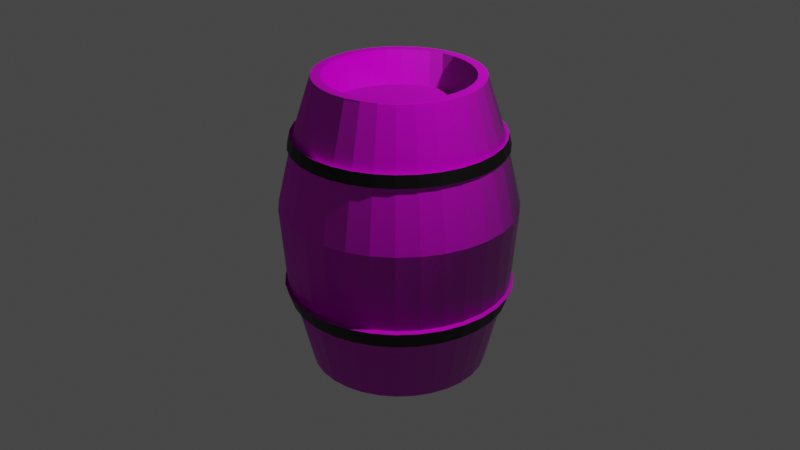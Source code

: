 # Source: Barrel.blend  (saved by Blender 3.0.42; exported with 4.5.12 LTS)
import bpy
from mathutils import Matrix  # noqa: F401  (used for matrix-valued properties, if any)

bpy.ops.wm.read_factory_settings(use_empty=True)
scene = bpy.context.scene
scene.name = 'Scene'

# ---- collections
col_collection = bpy.data.collections.new('Collection'); scene.collection.children.link(col_collection)

# ---- images (referenced by path relative to the original .blend; pixels are not part of the script)
import os
ASSET_DIR = os.environ.get("B2B_ASSET_DIR", "")  # directory of the original .blend (textures are referenced by path, not embedded)
HERE = os.path.dirname(os.path.abspath(__file__))  # packed textures are extracted next to this script under _unpacked/

def load_image(name, relpath, width, height, colorspace="sRGB"):
    """Load a texture the original file referenced (path relative to the .blend, or extracted next to this script)."""
    p = next((c for c in (os.path.join(HERE, relpath), os.path.join(ASSET_DIR, relpath)) if relpath and os.path.exists(c)), "")
    if p:
        img = bpy.data.images.load(p, check_existing=True)
        img.name = name
    else:  # same state as the original file: an image datablock whose file is absent (Cycles renders it pink)
        img = bpy.data.images.new(name, width, height)
        img.source = "FILE"
        img.filepath = "//" + (relpath or name)
    img.colorspace_settings.name = colorspace
    return img
img_weathered_planks_disp_1k_png = load_image('weathered_planks_disp_1k.png', 'weathered_planks_disp_1k.png', 1024, 1024, 'Non-Color')
img_weathered_planks_diff_1k_jpg = load_image('weathered_planks_diff_1k.jpg', 'weathered_planks_diff_1k.jpg', 1024, 1024, 'sRGB')
img_weathered_planks_rough_1k_exr = load_image('weathered_planks_rough_1k.exr', 'weathered_planks_rough_1k.exr', 1024, 1024, 'Non-Color')
img_weathered_planks_nor_gl_1k_exr = load_image('weathered_planks_nor_gl_1k.exr', 'weathered_planks_nor_gl_1k.exr', 1024, 1024, 'Non-Color')

# ---- materials (node trees are filled in below, after node groups)
mat_material_001 = bpy.data.materials.new('Material.001')
mat_material_001.use_transparent_shadow = False
mat_material_003 = bpy.data.materials.new('Material.003')
mat_material_003.use_transparent_shadow = False

# ---- material node trees
mat_material_001.use_nodes = True; mat_material_001.node_tree.nodes.clear()
_N = mat_material_001.node_tree.nodes; _L = mat_material_001.node_tree.links
n0 = _N.new('NodeFrame'); n0.name = 'Frame'; n0.location = (-1270, 330)
n0.label = 'Mapping'
n0.width = 400
n1 = _N.new('NodeFrame'); n1.name = 'Frame.001'; n1.location = (-626, 530)
n1.label = 'Textures'
n1.width = 356
n2 = _N.new('ShaderNodeOutputMaterial'); n2.name = 'Material Output'; n2.location = (300, 300)
n3 = _N.new('ShaderNodeTexImage'); n3.name = 'Image Texture'; n3.location = (86, -870)
n3.label = 'Displacement'
n3.image = img_weathered_planks_disp_1k_png
n4 = _N.new('ShaderNodeDisplacement'); n4.name = 'Displacement'; n4.location = (10, -260)
n4.inputs[2].default_value = 1.0
n5 = _N.new('ShaderNodeTexImage'); n5.name = 'Image Texture.001'; n5.location = (86, -30)
n5.label = 'Base Color'
n5.image = img_weathered_planks_diff_1k_jpg
n6 = _N.new('ShaderNodeTexImage'); n6.name = 'Image Texture.002'; n6.location = (86, -310)
n6.label = 'Roughness'
n6.image = img_weathered_planks_rough_1k_exr
n7 = _N.new('ShaderNodeTexImage'); n7.name = 'Image Texture.003'; n7.location = (86, -590)
n7.label = 'Normal'
n7.image = img_weathered_planks_nor_gl_1k_exr
n8 = _N.new('ShaderNodeNormalMap'); n8.name = 'Normal Map'; n8.location = (-240, -60)
n9 = _N.new('ShaderNodeMapping'); n9.name = 'Mapping'; n9.location = (230, -30)
n10 = _N.new('NodeReroute'); n10.name = 'Reroute'; n10.location = (36, -586)
n10.width = 16
n10.socket_idname = 'NodeSocketVector'
n11 = _N.new('ShaderNodeTexCoord'); n11.name = 'Texture Coordinate'; n11.location = (30, -30)
n12 = _N.new('ShaderNodeBsdfPrincipled'); n12.name = 'Principled BSDF'; n12.location = (10, 300)
n12.distribution = 'GGX'
n12.subsurface_method = 'RANDOM_WALK_SKIN'
n12.inputs[3].default_value = 1.45
n12.inputs[27].default_value = (0.0, 0.0, 0.0, 1.0)
n12.inputs[28].default_value = 1.0
n3.parent = n1
n5.parent = n1
n6.parent = n1
n7.parent = n1
n9.parent = n0
n10.parent = n1
n11.parent = n0
_L.new(n12.outputs[0], n2.inputs[0])
_L.new(n3.outputs[0], n4.inputs[0])
_L.new(n4.outputs[0], n2.inputs[2])
_L.new(n5.outputs[0], n12.inputs[0])
_L.new(n6.outputs[0], n12.inputs[2])
_L.new(n7.outputs[0], n8.inputs[1])
_L.new(n8.outputs[0], n12.inputs[5])
_L.new(n10.outputs[0], n5.inputs[0])
_L.new(n10.outputs[0], n6.inputs[0])
_L.new(n10.outputs[0], n7.inputs[0])
_L.new(n10.outputs[0], n3.inputs[0])
_L.new(n9.outputs[0], n10.inputs[0])
_L.new(n11.outputs[2], n9.inputs[0])
n2.is_active_output = True
mat_material_003.use_nodes = True; mat_material_003.node_tree.nodes.clear()
_N = mat_material_003.node_tree.nodes; _L = mat_material_003.node_tree.links
n0 = _N.new('ShaderNodeBsdfPrincipled'); n0.name = 'Principled BSDF'; n0.location = (10, 300)
n0.distribution = 'GGX'
n0.subsurface_method = 'RANDOM_WALK_SKIN'
n0.inputs[0].default_value = (0.0004131, 0.0001616, 0.0003233, 1.0)
n0.inputs[3].default_value = 1.45
n0.inputs[27].default_value = (0.0, 0.0, 0.0, 1.0)
n0.inputs[28].default_value = 1.0
n1 = _N.new('ShaderNodeOutputMaterial'); n1.name = 'Material Output'; n1.location = (300, 300)
_L.new(n0.outputs[0], n1.inputs[0])
n1.is_active_output = True

# ---- world
world_world = bpy.data.worlds.new('World'); scene.world = world_world
world_world.use_nodes = True; world_world.node_tree.nodes.clear()
_N = world_world.node_tree.nodes; _L = world_world.node_tree.links
n0 = _N.new('ShaderNodeOutputWorld'); n0.name = 'World Output'; n0.location = (300, 300)
n1 = _N.new('ShaderNodeBackground'); n1.name = 'Background'; n1.location = (10, 300)
n1.inputs[0].default_value = (0.05088, 0.05088, 0.05088, 1.0)
_L.new(n1.outputs[0], n0.inputs[0])
n0.is_active_output = True
world_world.color = (0.05087, 0.03169, 0.01936)
world_world.use_sun_shadow = False
world_world.sun_shadow_jitter_overblur = 0.0

# ---- cameras
cam_camera = bpy.data.cameras.new('Camera')
cam_camera.clip_end = 100.0
cam_camera.ortho_scale = 7.314

# ---- lights
light_light = bpy.data.lights.new('Light', 'POINT')
light_light.transmission_factor = 0.0
light_light.energy = 1000.0
light_light.shadow_soft_size = 0.1
light_light.shadow_maximum_resolution = 0.006
light_light.use_absolute_resolution = True

# ---- meshes
me_cylinder = bpy.data.meshes.new('Cylinder')
me_cylinder.from_pydata([(2.921e-09, 0.9157, -1.0), (2.794e-09, 0.8507, 1.0), (0.1786, 0.8981, -1.0), (0.166, 0.8344, 1.0), (0.3504, 0.846, -1.0), (0.3256, 0.786, 1.0), (0.5087, 0.7614, -1.0), (0.4726, 0.7074, 1.0), (0.6475, 0.6475, -1.0), (0.6016, 0.6016, 1.0), (0.7614, 0.5087, -1.0), (0.7074, 0.4726, 1.0), (0.846, 0.3504, -1.0), (0.786, 0.3256, 1.0), (0.8981, 0.1786, -1.0), (0.8344, 0.166, 1.0), (0.9157, -4.245e-08, -1.0), (0.8507, -3.993e-08, 1.0), (0.8981, -0.1786, -1.0), (0.8344, -0.166, 1.0), (0.846, -0.3504, -1.0), (0.786, -0.3256, 1.0), (0.7614, -0.5087, -1.0), (0.7074, -0.4726, 1.0), (0.6475, -0.6475, -1.0), (0.6016, -0.6016, 1.0), (0.5087, -0.7614, -1.0), (0.4726, -0.7074, 1.0), (0.3504, -0.846, -1.0), (0.3256, -0.786, 1.0), (0.1786, -0.8981, -1.0), (0.166, -0.8344, 1.0), (-7.713e-08, -0.9157, -1.0), (-7.158e-08, -0.8507, 1.0), (-0.1786, -0.8981, -1.0), (-0.166, -0.8344, 1.0), (-0.3504, -0.846, -1.0), (-0.3256, -0.786, 1.0), (-0.5087, -0.7614, -1.0), (-0.4726, -0.7074, 1.0), (-0.6475, -0.6475, -1.0), (-0.6016, -0.6016, 1.0), (-0.7614, -0.5087, -1.0), (-0.7074, -0.4726, 1.0), (-0.846, -0.3504, -1.0), (-0.786, -0.3256, 1.0), (-0.8981, -0.1786, -1.0), (-0.8344, -0.166, 1.0), (-0.9157, 8.499e-09, -1.0), (-0.8507, 7.405e-09, 1.0), (-0.8981, 0.1786, -1.0), (-0.8344, 0.166, 1.0), (-0.846, 0.3504, -1.0), (-0.786, 0.3256, 1.0), (-0.7614, 0.5087, -1.0), (-0.7074, 0.4726, 1.0), (-0.6475, 0.6475, -1.0), (-0.6016, 0.6016, 1.0), (-0.5087, 0.7614, -1.0), (-0.4726, 0.7074, 1.0), (-0.3504, 0.846, -1.0), (-0.3256, 0.786, 1.0), (-0.1786, 0.8981, -1.0), (-0.166, 0.8344, 1.0), (-2.979e-09, 1.213, 0.1295), (0.2367, 1.19, 0.1295), (0.4643, 1.121, 0.1295), (0.674, 1.009, 0.1295), (0.8579, 0.8579, 0.1295), (1.009, 0.674, 0.1295), (1.121, 0.4643, 0.1295), (1.19, 0.2367, 0.1295), (1.213, -4.906e-08, 0.1295), (1.19, -0.2367, 0.1295), (1.121, -0.4643, 0.1295), (1.009, -0.674, 0.1295), (0.8579, -0.8579, 0.1295), (0.674, -1.009, 0.1295), (0.4643, -1.121, 0.1295), (0.2367, -1.19, 0.1295), (-1.09e-07, -1.213, 0.1295), (-0.2367, -1.19, 0.1295), (-0.4643, -1.121, 0.1295), (-0.674, -1.009, 0.1295), (-0.8579, -0.8579, 0.1295), (-1.009, -0.674, 0.1295), (-1.121, -0.4643, 0.1295), (-1.19, -0.2367, 0.1295), (-1.213, 1.844e-08, 0.1295), (-1.19, 0.2367, 0.1295), (-1.121, 0.4643, 0.1295), (-1.009, 0.674, 0.1295), (-0.8579, 0.8579, 0.1295), (-0.674, 1.009, 0.1295), (-0.4643, 1.121, 0.1295), (-0.2367, 1.19, 0.1295), (-1.734e-09, 1.042, 0.6122), (0.2034, 1.022, 0.6122), (0.3989, 0.9631, 0.6122), (0.5791, 0.8668, 0.6122), (0.7371, 0.7371, 0.6122), (0.8668, 0.5791, 0.6122), (0.9631, 0.3989, 0.6122), (1.022, 0.2034, 0.6122), (1.042, -4.478e-08, 0.6122), (1.022, -0.2034, 0.6122), (0.9631, -0.3989, 0.6122), (0.8668, -0.5791, 0.6122), (0.7371, -0.7371, 0.6122), (0.5791, -0.8668, 0.6122), (0.3989, -0.9631, 0.6122), (0.2034, -1.022, 0.6122), (-9.287e-08, -1.042, 0.6122), (-0.2034, -1.022, 0.6122), (-0.3989, -0.9631, 0.6122), (-0.5791, -0.8668, 0.6122), (-0.7371, -0.7371, 0.6122), (-0.8668, -0.5792, 0.6122), (-0.9631, -0.3989, 0.6122), (-1.022, -0.2034, 0.6122), (-1.042, 1.322e-08, 0.6122), (-1.022, 0.2034, 0.6122), (-0.9631, 0.3989, 0.6122), (-0.8668, 0.5791, 0.6122), (-0.7371, 0.7371, 0.6122), (-0.5791, 0.8668, 0.6122), (-0.3989, 0.9631, 0.6122), (-0.2034, 1.022, 0.6122), (0.2248, 1.13, -0.404), (0.441, 1.065, -0.404), (0.6402, 0.9582, -0.404), (0.8149, 0.8149, -0.404), (0.9582, 0.6402, -0.404), (1.065, 0.441, -0.404), (1.13, 0.2248, -0.404), (1.152, -5.003e-08, -0.404), (1.13, -0.2248, -0.404), (1.065, -0.441, -0.404), (0.9582, -0.6402, -0.404), (0.8149, -0.8149, -0.404), (0.6402, -0.9582, -0.404), (0.441, -1.065, -0.404), (0.2248, -1.13, -0.404), (-9.699e-08, -1.152, -0.404), (-0.2248, -1.13, -0.404), (-0.441, -1.065, -0.404), (-0.6402, -0.9582, -0.404), (-0.8149, -0.8149, -0.404), (-0.9582, -0.6402, -0.404), (-1.065, -0.441, -0.404), (-1.13, -0.2248, -0.404), (-1.152, 1.408e-08, -0.404), (-1.13, 0.2248, -0.404), (-1.065, 0.441, -0.404), (-0.9582, 0.6402, -0.404), (-0.8149, 0.8149, -0.404), (-0.6402, 0.9582, -0.404), (-0.441, 1.065, -0.404), (-0.2248, 1.13, -0.404), (3.756e-09, 1.152, -0.404), (0.209, 1.051, 0.5308), (0.4099, 0.9897, 0.5308), (0.5951, 0.8907, 0.5308), (0.7575, 0.7575, 0.5308), (0.8907, 0.5951, 0.5308), (0.9897, 0.4099, 0.5308), (1.051, 0.209, 0.5308), (1.071, -4.55e-08, 0.5308), (1.051, -0.209, 0.5308), (0.9897, -0.4099, 0.5308), (0.8907, -0.5951, 0.5308), (0.7575, -0.7575, 0.5308), (0.5951, -0.8907, 0.5308), (0.4099, -0.9897, 0.5308), (0.209, -1.051, 0.5308), (-9.559e-08, -1.071, 0.5308), (-0.209, -1.051, 0.5308), (-0.4099, -0.9897, 0.5308), (-0.5951, -0.8907, 0.5308), (-0.7575, -0.7575, 0.5308), (-0.8907, -0.5951, 0.5308), (-0.9897, -0.4099, 0.5308), (-1.051, -0.209, 0.5308), (-1.071, 1.41e-08, 0.5308), (-1.051, 0.209, 0.5308), (-0.9897, 0.4099, 0.5308), (-0.8907, 0.5951, 0.5308), (-0.7575, 0.7575, 0.5308), (-0.5951, 0.8907, 0.5308), (-0.4099, 0.9897, 0.5308), (-0.209, 1.051, 0.5308), (-1.944e-09, 1.071, 0.5308), (-2.567e-09, 1.101, 0.5415), (-2.332e-09, 1.073, 0.6229), (-0.2093, 1.052, 0.6229), (-0.4105, 0.991, 0.6229), (-0.5959, 0.8919, 0.6229), (-0.7585, 0.7585, 0.6229), (-0.8919, 0.5959, 0.6229), (-0.991, 0.4105, 0.6229), (-1.052, 0.2093, 0.6229), (-1.073, 1.322e-08, 0.6229), (-1.052, -0.2093, 0.6229), (-0.991, -0.4105, 0.6229), (-0.8919, -0.5959, 0.6229), (-0.7585, -0.7585, 0.6229), (-0.5959, -0.8919, 0.6229), (-0.4105, -0.991, 0.6229), (-0.2093, -1.052, 0.6229), (-9.466e-08, -1.073, 0.6229), (0.2093, -1.052, 0.6229), (0.4105, -0.991, 0.6229), (0.5959, -0.8919, 0.6229), (0.7585, -0.7585, 0.6229), (0.8919, -0.5959, 0.6229), (0.991, -0.4105, 0.6229), (1.052, -0.2093, 0.6229), (1.073, -4.567e-08, 0.6229), (1.052, 0.2093, 0.6229), (0.991, 0.4105, 0.6229), (0.8919, 0.5959, 0.6229), (0.7585, 0.7585, 0.6229), (0.5959, 0.8919, 0.6229), (0.4105, 0.991, 0.6229), (0.2093, 1.052, 0.6229), (0.2149, 1.08, 0.5415), (0.4215, 1.018, 0.5415), (0.6119, 0.9158, 0.5415), (0.7788, 0.7788, 0.5415), (0.9158, 0.6119, 0.5415), (1.018, 0.4215, 0.5415), (1.08, 0.2149, 0.5415), (1.101, -4.643e-08, 0.5415), (1.08, -0.2149, 0.5415), (1.018, -0.4215, 0.5415), (0.9158, -0.6119, 0.5415), (0.7788, -0.7788, 0.5415), (0.6119, -0.9158, 0.5415), (0.4215, -1.018, 0.5415), (0.2149, -1.08, 0.5415), (-9.762e-08, -1.101, 0.5415), (-0.2149, -1.08, 0.5415), (-0.4215, -1.018, 0.5415), (-0.6119, -0.9158, 0.5415), (-0.7788, -0.7788, 0.5415), (-0.9158, -0.6119, 0.5415), (-1.018, -0.4215, 0.5415), (-1.08, -0.2149, 0.5415), (-1.101, 1.426e-08, 0.5415), (-1.08, 0.2149, 0.5415), (-1.018, 0.4215, 0.5415), (-0.9158, 0.6119, 0.5415), (-0.7788, 0.7788, 0.5415), (-0.6119, 0.9158, 0.5415), (-0.4215, 1.018, 0.5415), (-0.2149, 1.08, 0.5415), (0.2129, 1.071, -0.5198), (0.4177, 1.008, -0.5198), (0.6064, 0.9076, -0.5198), (0.7718, 0.7718, -0.5198), (0.9076, 0.6064, -0.5198), (1.008, 0.4177, -0.5198), (1.071, 0.2129, -0.5198), (1.092, -4.802e-08, -0.5198), (1.071, -0.2129, -0.5198), (1.008, -0.4177, -0.5198), (0.9076, -0.6064, -0.5198), (0.7718, -0.7718, -0.5198), (0.6064, -0.9076, -0.5198), (0.4177, -1.008, -0.5198), (0.2129, -1.071, -0.5198), (-9.196e-08, -1.092, -0.5198), (-0.2129, -1.071, -0.5198), (-0.4177, -1.008, -0.5198), (-0.6064, -0.9076, -0.5198), (-0.7718, -0.7718, -0.5198), (-0.9076, -0.6064, -0.5198), (-1.008, -0.4177, -0.5198), (-1.071, -0.2129, -0.5198), (-1.092, 1.271e-08, -0.5198), (-1.071, 0.2129, -0.5198), (-1.008, 0.4177, -0.5198), (-0.9076, 0.6064, -0.5198), (-0.7718, 0.7718, -0.5198), (-0.6064, 0.9076, -0.5198), (-0.4177, 1.008, -0.5198), (-0.2129, 1.071, -0.5198), (3.463e-09, 1.092, -0.5198), (1.059e-08, 1.121, -0.5354), (1.049e-08, 1.182, -0.4196), (0.2306, 1.159, -0.4196), (0.4524, 1.092, -0.4196), (0.6567, 0.9828, -0.4196), (0.8358, 0.8358, -0.4196), (0.9828, 0.6567, -0.4196), (1.092, 0.4524, -0.4196), (1.159, 0.2306, -0.4196), (1.182, -5.086e-08, -0.4196), (1.159, -0.2306, -0.4196), (1.092, -0.4524, -0.4196), (0.9828, -0.6567, -0.4196), (0.8358, -0.8358, -0.4196), (0.6567, -0.9828, -0.4196), (0.4524, -1.092, -0.4196), (0.2306, -1.159, -0.4196), (-9.88e-08, -1.182, -0.4196), (-0.2306, -1.159, -0.4196), (-0.4524, -1.092, -0.4196), (-0.6567, -0.9828, -0.4196), (-0.8358, -0.8358, -0.4196), (-0.9828, -0.6567, -0.4196), (-1.092, -0.4524, -0.4196), (-1.159, -0.2306, -0.4196), (-1.182, 1.408e-08, -0.4196), (-1.159, 0.2306, -0.4196), (-1.092, 0.4524, -0.4196), (-0.9828, 0.6567, -0.4196), (-0.8358, 0.8358, -0.4196), (-0.6567, 0.9828, -0.4196), (-0.4524, 1.092, -0.4196), (-0.2306, 1.159, -0.4196), (0.2187, 1.1, -0.5354), (0.4291, 1.036, -0.5354), (0.6229, 0.9322, -0.5354), (0.7928, 0.7928, -0.5354), (0.9322, 0.6229, -0.5354), (1.036, 0.4291, -0.5354), (1.1, 0.2187, -0.5354), (1.121, -4.864e-08, -0.5354), (1.1, -0.2187, -0.5354), (1.036, -0.4291, -0.5354), (0.9322, -0.6229, -0.5354), (0.7928, -0.7928, -0.5354), (0.6229, -0.9322, -0.5354), (0.4291, -1.036, -0.5354), (0.2187, -1.1, -0.5354), (-9.382e-08, -1.121, -0.5354), (-0.2187, -1.1, -0.5354), (-0.4291, -1.036, -0.5354), (-0.6229, -0.9322, -0.5354), (-0.7928, -0.7928, -0.5354), (-0.9322, -0.6229, -0.5354), (-1.036, -0.4291, -0.5354), (-1.1, -0.2187, -0.5354), (-1.121, 1.271e-08, -0.5354), (-1.1, 0.2187, -0.5354), (-1.036, 0.4291, -0.5354), (-0.9322, 0.6229, -0.5354), (-0.7928, 0.7928, -0.5354), (-0.6229, 0.9322, -0.5354), (-0.4291, 1.036, -0.5354), (-0.2187, 1.1, -0.5354), (0.147, 0.7388, 1.005), (8.019e-09, 0.7533, 1.005), (0.2883, 0.696, 1.005), (0.4185, 0.6264, 1.005), (0.5327, 0.5327, 1.005), (0.6264, 0.4185, 1.005), (0.696, 0.2883, 1.005), (0.7388, 0.147, 1.005), (0.7533, -3.664e-08, 1.005), (0.7388, -0.147, 1.005), (0.696, -0.2883, 1.005), (0.6264, -0.4185, 1.005), (0.5327, -0.5327, 1.005), (0.4185, -0.6264, 1.005), (0.2883, -0.696, 1.005), (0.147, -0.7388, 1.005), (-4.447e-08, -0.7533, 1.005), (-0.147, -0.7388, 1.005), (-0.2883, -0.696, 1.005), (-0.4185, -0.6264, 1.005), (-0.5327, -0.5327, 1.005), (-0.6264, -0.4185, 1.005), (-0.696, -0.2883, 1.005), (-0.7388, -0.147, 1.005), (-0.7533, 7.77e-09, 1.005), (-0.7388, 0.147, 1.005), (-0.696, 0.2883, 1.005), (-0.6264, 0.4185, 1.005), (-0.5327, 0.5327, 1.005), (-0.4185, 0.6264, 1.005), (-0.2883, 0.696, 1.005), (-0.147, 0.7388, 1.005), (1.081e-08, 0.9157, -0.9265), (0.1786, 0.8981, -0.9265), (0.3504, 0.846, -0.9265), (0.5087, 0.7614, -0.9265), (0.6475, 0.6475, -0.9265), (0.7614, 0.5087, -0.9265), (0.846, 0.3504, -0.9265), (0.8981, 0.1786, -0.9265), (0.9157, -4.245e-08, -0.9265), (0.8981, -0.1786, -0.9265), (0.846, -0.3504, -0.9265), (0.7614, -0.5087, -0.9265), (0.6475, -0.6475, -0.9265), (0.5087, -0.7614, -0.9265), (0.3504, -0.846, -0.9265), (0.1786, -0.8981, -0.9265), (-6.925e-08, -0.9157, -0.9265), (-0.1786, -0.8981, -0.9265), (-0.3504, -0.846, -0.9265), (-0.5087, -0.7614, -0.9265), (-0.6475, -0.6475, -0.9265), (-0.7614, -0.5087, -0.9265), (-0.846, -0.3504, -0.9265), (-0.8981, -0.1786, -0.9265), (-0.9157, 8.499e-09, -0.9265), (-0.8981, 0.1786, -0.9265), (-0.846, 0.3504, -0.9265), (-0.7614, 0.5087, -0.9265), (-0.6475, 0.6475, -0.9265), (-0.5087, 0.7614, -0.9265), (-0.3504, 0.846, -0.9265), (-0.1786, 0.8981, -0.9265), (0.3256, 0.786, 0.913), (0.4726, 0.7074, 0.913), (0.7074, -0.4726, 0.913), (0.6016, -0.6016, 0.913), (-0.6016, -0.6016, 0.913), (-0.7074, -0.4726, 0.913), (-0.4726, 0.7074, 0.913), (-0.3256, 0.786, 0.913), (0.8344, 0.166, 0.913), (0.8507, -3.993e-08, 0.913), (-6.076e-08, -0.8507, 0.913), (-0.166, -0.8344, 0.913), (-0.8344, 0.166, 0.913), (-0.786, 0.3256, 0.913), (0.6016, 0.6016, 0.913), (0.4726, -0.7074, 0.913), (-0.786, -0.3256, 0.913), (-0.166, 0.8344, 0.913), (0.8344, -0.166, 0.913), (-0.3256, -0.786, 0.913), (-0.7074, 0.4726, 0.913), (0.7074, 0.4726, 0.913), (0.3256, -0.786, 0.913), (-0.8344, -0.166, 0.913), (1.361e-08, 0.8507, 0.913), (0.166, 0.8344, 0.913), (0.786, -0.3256, 0.913), (-0.4726, -0.7074, 0.913), (-0.6016, 0.6016, 0.913), (0.786, 0.3256, 0.913), (0.166, -0.8344, 0.913), (-0.8507, 7.405e-09, 0.913), (0.166, 0.8344, 1.005), (2.443e-08, 0.8507, 1.005), (0.3256, 0.786, 1.005), (0.4726, 0.7074, 1.005), (0.6016, 0.6016, 1.005), (0.7074, 0.4726, 1.005), (0.786, 0.3256, 1.005), (0.8344, 0.166, 1.005), (0.8507, -3.993e-08, 1.005), (0.8344, -0.166, 1.005), (0.786, -0.3256, 1.005), (0.7074, -0.4726, 1.005), (0.6016, -0.6016, 1.005), (0.4726, -0.7074, 1.005), (0.3256, -0.786, 1.005), (0.166, -0.8344, 1.005), (-4.994e-08, -0.8507, 1.005), (-0.166, -0.8344, 1.005), (-0.3256, -0.786, 1.005), (-0.4726, -0.7074, 1.005), (-0.6016, -0.6016, 1.005), (-0.7074, -0.4726, 1.005), (-0.786, -0.3256, 1.005), (-0.8344, -0.166, 1.005), (-0.8507, 7.405e-09, 1.005), (-0.8344, 0.166, 1.005), (-0.786, 0.3256, 1.005), (-0.7074, 0.4726, 1.005), (-0.6016, 0.6016, 1.005), (-0.4726, 0.7074, 1.005), (-0.3256, 0.786, 1.005), (-0.166, 0.8344, 1.005), (0.147, 0.7388, 0.761), (5.598e-09, 0.7533, 0.761), (0.2883, 0.696, 0.761), (0.4185, 0.6264, 0.761), (0.5327, 0.5327, 0.761), (0.6264, 0.4185, 0.761), (0.696, 0.2883, 0.761), (0.7388, 0.147, 0.761), (0.7533, -3.664e-08, 0.761), (0.7388, -0.147, 0.761), (0.696, -0.2883, 0.761), (0.6264, -0.4185, 0.761), (0.5327, -0.5327, 0.761), (0.4185, -0.6264, 0.761), (0.2883, -0.696, 0.761), (0.147, -0.7388, 0.761), (-4.69e-08, -0.7533, 0.761), (-0.147, -0.7388, 0.761), (-0.2883, -0.696, 0.761), (-0.4185, -0.6264, 0.761), (-0.5327, -0.5327, 0.761), (-0.6264, -0.4185, 0.761), (-0.696, -0.2883, 0.761), (-0.7388, -0.147, 0.761), (-0.7533, 7.77e-09, 0.761), (-0.7388, 0.147, 0.761), (-0.696, 0.2883, 0.761), (-0.6264, 0.4185, 0.761), (-0.5327, 0.5327, 0.761), (-0.4185, 0.6264, 0.761), (-0.2883, 0.696, 0.761), (-0.147, 0.7388, 0.761), (1.961e-09, 0.9157, -0.9959), (0.1786, 0.8981, -0.9959), (0.3504, 0.846, -0.9959), (0.5087, 0.7614, -0.9959), (0.6475, 0.6475, -0.9959), (0.7614, 0.5087, -0.9959), (0.846, 0.3504, -0.9959), (0.8981, 0.1786, -0.9959), (0.9157, -4.245e-08, -0.9959), (0.8981, -0.1786, -0.9959), (0.846, -0.3504, -0.9959), (0.7614, -0.5087, -0.9959), (0.6475, -0.6475, -0.9959), (0.5087, -0.7614, -0.9959), (0.3504, -0.846, -0.9959), (0.1786, -0.8981, -0.9959), (-7.809e-08, -0.9157, -0.9959), (-0.1786, -0.8981, -0.9959), (-0.3504, -0.846, -0.9959), (-0.5087, -0.7614, -0.9959), (-0.6475, -0.6475, -0.9959), (-0.7614, -0.5087, -0.9959), (-0.846, -0.3504, -0.9959), (-0.8981, -0.1786, -0.9959), (-0.9157, 8.499e-09, -0.9959), (-0.8981, 0.1786, -0.9959), (-0.846, 0.3504, -0.9959), (-0.7614, 0.5087, -0.9959), (-0.6475, 0.6475, -0.9959), (-0.5087, 0.7614, -0.9959), (-0.3504, 0.846, -0.9959), (-0.1786, 0.8981, -0.9959), (-1.149e-08, 0.8236, -0.9959), (0.1607, 0.8078, -0.9959), (0.3152, 0.7609, -0.9959), (0.4576, 0.6848, -0.9959), (0.5824, 0.5824, -0.9959), (0.6848, 0.4576, -0.9959), (0.7609, 0.3152, -0.9959), (0.8078, 0.1607, -0.9959), (0.8236, -3.934e-08, -0.9959), (0.8078, -0.1607, -0.9959), (0.7609, -0.3152, -0.9959), (0.6848, -0.4576, -0.9959), (0.5824, -0.5824, -0.9959), (0.4576, -0.6848, -0.9959), (0.3152, -0.7609, -0.9959), (0.1607, -0.8078, -0.9959), (-7.361e-08, -0.8236, -0.9959), (-0.1607, -0.8078, -0.9959), (-0.3152, -0.7609, -0.9959), (-0.4576, -0.6848, -0.9959), (-0.5824, -0.5824, -0.9959), (-0.6848, -0.4576, -0.9959), (-0.7609, -0.3152, -0.9959), (-0.8078, -0.1607, -0.9959), (-0.8236, 8.499e-09, -0.9959), (-0.8078, 0.1607, -0.9959), (-0.7609, 0.3152, -0.9959), (-0.6848, 0.4576, -0.9959), (-0.5824, 0.5824, -0.9959), (-0.4576, 0.6848, -0.9959), (-0.3152, 0.7609, -0.9959), (-0.1607, 0.8078, -0.9959), (1.961e-09, 0.9157, -0.9959), (0.1786, 0.8981, -0.9959), (0.3504, 0.846, -0.9959), (0.5087, 0.7614, -0.9959), (0.6475, 0.6475, -0.9959), (0.7614, 0.5087, -0.9959), (0.846, 0.3504, -0.9959), (0.8981, 0.1786, -0.9959), (0.9157, -4.245e-08, -0.9959), (0.8981, -0.1786, -0.9959), (0.846, -0.3504, -0.9959), (0.7614, -0.5087, -0.9959), (0.6475, -0.6475, -0.9959), (0.5087, -0.7614, -0.9959), (0.3504, -0.846, -0.9959), (0.1786, -0.8981, -0.9959), (-7.809e-08, -0.9157, -0.9959), (-0.1786, -0.8981, -0.9959), (-0.3504, -0.846, -0.9959), (-0.5087, -0.7614, -0.9959), (-0.6475, -0.6475, -0.9959), (-0.7614, -0.5087, -0.9959), (-0.846, -0.3504, -0.9959), (-0.8981, -0.1786, -0.9959), (-0.9157, 8.499e-09, -0.9959), (-0.8981, 0.1786, -0.9959), (-0.846, 0.3504, -0.9959), (-0.7614, 0.5087, -0.9959), (-0.6475, 0.6475, -0.9959), (-0.5087, 0.7614, -0.9959), (-0.3504, 0.846, -0.9959), (-0.1786, 0.8981, -0.9959), (-2.477e-08, 0.8236, -0.9514), (0.1607, 0.8078, -0.9514), (0.3152, 0.7609, -0.9514), (0.4576, 0.6848, -0.9514), (0.5824, 0.5824, -0.9514), (0.6848, 0.4576, -0.9514), (0.7609, 0.3152, -0.9514), (0.8078, 0.1607, -0.9514), (0.8236, -3.934e-08, -0.9514), (0.8078, -0.1607, -0.9514), (0.7609, -0.3152, -0.9514), (0.6848, -0.4576, -0.9514), (0.5824, -0.5824, -0.9514), (0.4576, -0.6848, -0.9514), (0.3152, -0.7609, -0.9514), (0.1607, -0.8078, -0.9514), (-8.689e-08, -0.8236, -0.9514), (-0.1607, -0.8078, -0.9514), (-0.3152, -0.7609, -0.9514), (-0.4576, -0.6848, -0.9514), (-0.5824, -0.5824, -0.9514), (-0.6848, -0.4576, -0.9514), (-0.7609, -0.3152, -0.9514), (-0.8078, -0.1607, -0.9514), (-0.8236, 8.499e-09, -0.9514), (-0.8078, 0.1607, -0.9514), (-0.7609, 0.3152, -0.9514), (-0.6848, 0.4576, -0.9514), (-0.5824, 0.5824, -0.9514), (-0.4576, 0.6848, -0.9514), (-0.3152, 0.7609, -0.9514), (-0.1607, 0.8078, -0.9514)], [], [(96, 1, 3, 97), (97, 3, 5, 98), (98, 5, 7, 99), (99, 7, 9, 100), (100, 9, 11, 101), (101, 11, 13, 102), (102, 13, 15, 103), (103, 15, 17, 104), (104, 17, 19, 105), (105, 19, 21, 106), (106, 21, 23, 107), (107, 23, 25, 108), (108, 25, 27, 109), (109, 27, 29, 110), (110, 29, 31, 111), (111, 31, 33, 112), (112, 33, 35, 113), (113, 35, 37, 114), (114, 37, 39, 115), (115, 39, 41, 116), (116, 41, 43, 117), (117, 43, 45, 118), (118, 45, 47, 119), (119, 47, 49, 120), (120, 49, 51, 121), (121, 51, 53, 122), (122, 53, 55, 123), (123, 55, 57, 124), (124, 57, 59, 125), (125, 59, 61, 126), (417, 416, 450, 451), (126, 61, 63, 127), (127, 63, 1, 96), (14, 16, 392, 391), (158, 95, 64, 159), (157, 94, 95, 158), (156, 93, 94, 157), (155, 92, 93, 156), (154, 91, 92, 155), (153, 90, 91, 154), (152, 89, 90, 153), (151, 88, 89, 152), (150, 87, 88, 151), (149, 86, 87, 150), (148, 85, 86, 149), (147, 84, 85, 148), (146, 83, 84, 147), (145, 82, 83, 146), (144, 81, 82, 145), (143, 80, 81, 144), (142, 79, 80, 143), (141, 78, 79, 142), (140, 77, 78, 141), (139, 76, 77, 140), (138, 75, 76, 139), (137, 74, 75, 138), (136, 73, 74, 137), (135, 72, 73, 136), (134, 71, 72, 135), (133, 70, 71, 134), (132, 69, 70, 133), (131, 68, 69, 132), (130, 67, 68, 131), (129, 66, 67, 130), (128, 65, 66, 129), (159, 64, 65, 128), (166, 165, 230, 231), (124, 125, 196, 197), (98, 99, 222, 223), (125, 126, 195, 196), (165, 164, 229, 230), (99, 100, 221, 222), (191, 190, 255, 192), (126, 127, 194, 195), (164, 163, 228, 229), (100, 101, 220, 221), (190, 189, 254, 255), (127, 96, 193, 194), (163, 162, 227, 228), (101, 102, 219, 220), (189, 188, 253, 254), (162, 161, 226, 227), (102, 103, 218, 219), (188, 187, 252, 253), (161, 160, 225, 226), (103, 104, 217, 218), (187, 186, 251, 252), (160, 191, 192, 225), (104, 105, 216, 217), (186, 185, 250, 251), (105, 106, 215, 216), (185, 184, 249, 250), (106, 107, 214, 215), (184, 183, 248, 249), (107, 108, 213, 214), (183, 182, 247, 248), (108, 109, 212, 213), (182, 181, 246, 247), (149, 150, 312, 311), (259, 258, 323, 324), (286, 285, 350, 351), (148, 149, 311, 310), (260, 259, 324, 325), (287, 286, 351, 288), (147, 148, 310, 309), (261, 260, 325, 326), (146, 147, 309, 308), (262, 261, 326, 327), (145, 146, 308, 307), (263, 262, 327, 328), (144, 145, 307, 306), (264, 263, 328, 329), (143, 144, 306, 305), (265, 264, 329, 330), (142, 143, 305, 304), (266, 265, 330, 331), (141, 142, 304, 303), (267, 266, 331, 332), (140, 141, 303, 302), (268, 267, 332, 333), (269, 268, 333, 334), (139, 140, 302, 301), (270, 269, 334, 335), (138, 139, 301, 300), (271, 270, 335, 336), (137, 138, 300, 299), (272, 271, 336, 337), (136, 137, 299, 298), (135, 136, 298, 297), (273, 272, 337, 338), (64, 191, 160, 65), (65, 160, 161, 66), (66, 161, 162, 67), (67, 162, 163, 68), (68, 163, 164, 69), (69, 164, 165, 70), (70, 165, 166, 71), (71, 166, 167, 72), (72, 167, 168, 73), (73, 168, 169, 74), (74, 169, 170, 75), (75, 170, 171, 76), (76, 171, 172, 77), (77, 172, 173, 78), (78, 173, 174, 79), (79, 174, 175, 80), (80, 175, 176, 81), (81, 176, 177, 82), (82, 177, 178, 83), (83, 178, 179, 84), (84, 179, 180, 85), (85, 180, 181, 86), (86, 181, 182, 87), (87, 182, 183, 88), (88, 183, 184, 89), (89, 184, 185, 90), (90, 185, 186, 91), (91, 186, 187, 92), (92, 187, 188, 93), (93, 188, 189, 94), (94, 189, 190, 95), (95, 190, 191, 64), (255, 194, 193, 192), (254, 195, 194, 255), (253, 196, 195, 254), (252, 197, 196, 253), (251, 198, 197, 252), (250, 199, 198, 251), (249, 200, 199, 250), (248, 201, 200, 249), (247, 202, 201, 248), (246, 203, 202, 247), (245, 204, 203, 246), (244, 205, 204, 245), (243, 206, 205, 244), (242, 207, 206, 243), (241, 208, 207, 242), (240, 209, 208, 241), (239, 210, 209, 240), (238, 211, 210, 239), (237, 212, 211, 238), (236, 213, 212, 237), (235, 214, 213, 236), (234, 215, 214, 235), (233, 216, 215, 234), (232, 217, 216, 233), (231, 218, 217, 232), (230, 219, 218, 231), (229, 220, 219, 230), (228, 221, 220, 229), (227, 222, 221, 228), (226, 223, 222, 227), (225, 224, 223, 226), (192, 193, 224, 225), (97, 98, 223, 224), (123, 124, 197, 198), (167, 166, 231, 232), (96, 97, 224, 193), (122, 123, 198, 199), (168, 167, 232, 233), (121, 122, 199, 200), (169, 168, 233, 234), (120, 121, 200, 201), (170, 169, 234, 235), (119, 120, 201, 202), (171, 170, 235, 236), (118, 119, 202, 203), (172, 171, 236, 237), (117, 118, 203, 204), (173, 172, 237, 238), (116, 117, 204, 205), (174, 173, 238, 239), (115, 116, 205, 206), (175, 174, 239, 240), (176, 175, 240, 241), (114, 115, 206, 207), (177, 176, 241, 242), (113, 114, 207, 208), (178, 177, 242, 243), (112, 113, 208, 209), (179, 178, 243, 244), (111, 112, 209, 210), (180, 179, 244, 245), (110, 111, 210, 211), (181, 180, 245, 246), (109, 110, 211, 212), (62, 286, 287, 0), (60, 285, 286, 62), (58, 284, 285, 60), (56, 283, 284, 58), (54, 282, 283, 56), (52, 281, 282, 54), (50, 280, 281, 52), (48, 279, 280, 50), (46, 278, 279, 48), (44, 277, 278, 46), (42, 276, 277, 44), (40, 275, 276, 42), (38, 274, 275, 40), (36, 273, 274, 38), (34, 272, 273, 36), (32, 271, 272, 34), (30, 270, 271, 32), (28, 269, 270, 30), (26, 268, 269, 28), (24, 267, 268, 26), (22, 266, 267, 24), (20, 265, 266, 22), (18, 264, 265, 20), (16, 263, 264, 18), (14, 262, 263, 16), (12, 261, 262, 14), (10, 260, 261, 12), (8, 259, 260, 10), (6, 258, 259, 8), (4, 257, 258, 6), (2, 256, 257, 4), (0, 287, 256, 2), (288, 289, 290, 321), (321, 290, 291, 322), (322, 291, 292, 323), (323, 292, 293, 324), (324, 293, 294, 325), (325, 294, 295, 326), (326, 295, 296, 327), (327, 296, 297, 328), (328, 297, 298, 329), (329, 298, 299, 330), (330, 299, 300, 331), (331, 300, 301, 332), (332, 301, 302, 333), (333, 302, 303, 334), (334, 303, 304, 335), (335, 304, 305, 336), (336, 305, 306, 337), (337, 306, 307, 338), (338, 307, 308, 339), (339, 308, 309, 340), (340, 309, 310, 341), (341, 310, 311, 342), (342, 311, 312, 343), (343, 312, 313, 344), (344, 313, 314, 345), (345, 314, 315, 346), (346, 315, 316, 347), (347, 316, 317, 348), (348, 317, 318, 349), (349, 318, 319, 350), (350, 319, 320, 351), (351, 320, 289, 288), (285, 284, 349, 350), (258, 257, 322, 323), (150, 151, 313, 312), (284, 283, 348, 349), (257, 256, 321, 322), (151, 152, 314, 313), (283, 282, 347, 348), (256, 287, 288, 321), (152, 153, 315, 314), (282, 281, 346, 347), (153, 154, 316, 315), (159, 128, 290, 289), (281, 280, 345, 346), (154, 155, 317, 316), (128, 129, 291, 290), (280, 279, 344, 345), (155, 156, 318, 317), (129, 130, 292, 291), (279, 278, 343, 344), (156, 157, 319, 318), (278, 277, 342, 343), (130, 131, 293, 292), (157, 158, 320, 319), (277, 276, 341, 342), (131, 132, 294, 293), (158, 159, 289, 320), (276, 275, 340, 341), (132, 133, 295, 294), (275, 274, 339, 340), (133, 134, 296, 295), (274, 273, 338, 339), (134, 135, 297, 296), (368, 367, 495, 496), (419, 418, 459, 460), (421, 420, 468, 469), (423, 422, 477, 478), (425, 424, 455, 456), (427, 426, 464, 465), (429, 428, 473, 474), (430, 417, 451, 452), (431, 419, 460, 461), (432, 421, 469, 470), (433, 423, 478, 479), (434, 425, 456, 457), (435, 427, 465, 466), (436, 429, 474, 475), (437, 430, 452, 453), (438, 431, 461, 462), (439, 432, 470, 471), (441, 440, 449, 448), (440, 433, 479, 449), (442, 434, 457, 458), (443, 435, 466, 467), (444, 436, 475, 476), (445, 437, 453, 454), (446, 438, 462, 463), (447, 439, 471, 472), (416, 441, 448, 450), (418, 442, 458, 459), (420, 443, 467, 468), (422, 444, 476, 477), (424, 445, 454, 455), (426, 446, 463, 464), (428, 447, 472, 473), (401, 402, 530, 529), (32, 34, 401, 400), (50, 52, 410, 409), (6, 8, 388, 387), (24, 26, 397, 396), (42, 44, 406, 405), (60, 62, 415, 414), (16, 18, 393, 392), (34, 36, 402, 401), (52, 54, 411, 410), (8, 10, 389, 388), (26, 28, 398, 397), (44, 46, 407, 406), (0, 2, 385, 384), (62, 0, 384, 415), (18, 20, 394, 393), (36, 38, 403, 402), (54, 56, 412, 411), (10, 12, 390, 389), (28, 30, 399, 398), (46, 48, 408, 407), (2, 4, 386, 385), (20, 22, 395, 394), (38, 40, 404, 403), (56, 58, 413, 412), (12, 14, 391, 390), (30, 32, 400, 399), (48, 50, 409, 408), (4, 6, 387, 386), (22, 24, 396, 395), (40, 42, 405, 404), (58, 60, 414, 413), (51, 49, 447, 428), (33, 31, 446, 426), (15, 13, 445, 424), (59, 57, 444, 422), (41, 39, 443, 420), (23, 21, 442, 418), (5, 3, 441, 416), (49, 47, 439, 447), (31, 29, 438, 446), (13, 11, 437, 445), (57, 55, 436, 444), (39, 37, 435, 443), (21, 19, 434, 442), (1, 63, 433, 440), (3, 1, 440, 441), (47, 45, 432, 439), (29, 27, 431, 438), (11, 9, 430, 437), (55, 53, 429, 436), (37, 35, 427, 435), (19, 17, 425, 434), (63, 61, 423, 433), (45, 43, 421, 432), (27, 25, 419, 431), (9, 7, 417, 430), (53, 51, 428, 429), (35, 33, 426, 427), (17, 15, 424, 425), (61, 59, 422, 423), (43, 41, 420, 421), (25, 23, 418, 419), (7, 5, 416, 417), (353, 352, 448, 449), (352, 354, 450, 448), (354, 355, 451, 450), (355, 356, 452, 451), (356, 357, 453, 452), (357, 358, 454, 453), (358, 359, 455, 454), (359, 360, 456, 455), (360, 361, 457, 456), (361, 362, 458, 457), (362, 363, 459, 458), (363, 364, 460, 459), (364, 365, 461, 460), (365, 366, 462, 461), (366, 367, 463, 462), (367, 368, 464, 463), (368, 369, 465, 464), (369, 370, 466, 465), (370, 371, 467, 466), (371, 372, 468, 467), (372, 373, 469, 468), (373, 374, 470, 469), (374, 375, 471, 470), (375, 376, 472, 471), (376, 377, 473, 472), (377, 378, 474, 473), (378, 379, 475, 474), (379, 380, 476, 475), (380, 381, 477, 476), (381, 382, 478, 477), (382, 383, 479, 478), (383, 353, 449, 479), (480, 481, 511, 510, 509, 508, 507, 506, 505, 504, 503, 502, 501, 500, 499, 498, 497, 496, 495, 494, 493, 492, 491, 490, 489, 488, 487, 486, 485, 484, 483, 482), (355, 354, 482, 483), (382, 381, 509, 510), (369, 368, 496, 497), (356, 355, 483, 484), (383, 382, 510, 511), (370, 369, 497, 498), (357, 356, 484, 485), (353, 383, 511, 481), (371, 370, 498, 499), (358, 357, 485, 486), (372, 371, 499, 500), (359, 358, 486, 487), (373, 372, 500, 501), (360, 359, 487, 488), (374, 373, 501, 502), (361, 360, 488, 489), (375, 374, 502, 503), (362, 361, 489, 490), (376, 375, 503, 504), (363, 362, 490, 491), (377, 376, 504, 505), (364, 363, 491, 492), (378, 377, 505, 506), (365, 364, 492, 493), (379, 378, 506, 507), (366, 365, 493, 494), (352, 353, 481, 480), (380, 379, 507, 508), (367, 366, 494, 495), (354, 352, 480, 482), (381, 380, 508, 509), (514, 515, 579, 578), (388, 389, 517, 516), (415, 384, 512, 543), (402, 403, 531, 530), (389, 390, 518, 517), (403, 404, 532, 531), (390, 391, 519, 518), (404, 405, 533, 532), (391, 392, 520, 519), (405, 406, 534, 533), (392, 393, 521, 520), (406, 407, 535, 534), (393, 394, 522, 521), (407, 408, 536, 535), (394, 395, 523, 522), (408, 409, 537, 536), (395, 396, 524, 523), (409, 410, 538, 537), (396, 397, 525, 524), (410, 411, 539, 538), (397, 398, 526, 525), (384, 385, 513, 512), (411, 412, 540, 539), (398, 399, 527, 526), (385, 386, 514, 513), (412, 413, 541, 540), (399, 400, 528, 527), (386, 387, 515, 514), (413, 414, 542, 541), (400, 401, 529, 528), (387, 388, 516, 515), (414, 415, 543, 542), (546, 547, 611, 610), (541, 542, 606, 605), (528, 529, 593, 592), (515, 516, 580, 579), (542, 543, 607, 606), (529, 530, 594, 593), (516, 517, 581, 580), (543, 512, 576, 607), (530, 531, 595, 594), (517, 518, 582, 581), (531, 532, 596, 595), (518, 519, 583, 582), (532, 533, 597, 596), (519, 520, 584, 583), (533, 534, 598, 597), (520, 521, 585, 584), (534, 535, 599, 598), (521, 522, 586, 585), (535, 536, 600, 599), (522, 523, 587, 586), (536, 537, 601, 600), (523, 524, 588, 587), (537, 538, 602, 601), (524, 525, 589, 588), (538, 539, 603, 602), (525, 526, 590, 589), (512, 513, 577, 576), (539, 540, 604, 603), (526, 527, 591, 590), (513, 514, 578, 577), (540, 541, 605, 604), (527, 528, 592, 591), (545, 544, 576, 577), (546, 545, 577, 578), (547, 546, 578, 579), (548, 547, 579, 580), (549, 548, 580, 581), (550, 549, 581, 582), (551, 550, 582, 583), (552, 551, 583, 584), (553, 552, 584, 585), (554, 553, 585, 586), (555, 554, 586, 587), (556, 555, 587, 588), (557, 556, 588, 589), (558, 557, 589, 590), (559, 558, 590, 591), (560, 559, 591, 592), (561, 560, 592, 593), (562, 561, 593, 594), (563, 562, 594, 595), (564, 563, 595, 596), (565, 564, 596, 597), (566, 565, 597, 598), (567, 566, 598, 599), (568, 567, 599, 600), (569, 568, 600, 601), (570, 569, 601, 602), (571, 570, 602, 603), (572, 571, 603, 604), (573, 572, 604, 605), (574, 573, 605, 606), (575, 574, 606, 607), (544, 575, 607, 576), (608, 609, 610, 611, 612, 613, 614, 615, 616, 617, 618, 619, 620, 621, 622, 623, 624, 625, 626, 627, 628, 629, 630, 631, 632, 633, 634, 635, 636, 637, 638, 639), (573, 574, 638, 637), (560, 561, 625, 624), (547, 548, 612, 611), (574, 575, 639, 638), (561, 562, 626, 625), (548, 549, 613, 612), (575, 544, 608, 639), (562, 563, 627, 626), (549, 550, 614, 613), (563, 564, 628, 627), (550, 551, 615, 614), (564, 565, 629, 628), (551, 552, 616, 615), (565, 566, 630, 629), (552, 553, 617, 616), (566, 567, 631, 630), (553, 554, 618, 617), (567, 568, 632, 631), (554, 555, 619, 618), (568, 569, 633, 632), (555, 556, 620, 619), (569, 570, 634, 633), (556, 557, 621, 620), (570, 571, 635, 634), (557, 558, 622, 621), (544, 545, 609, 608), (571, 572, 636, 635), (558, 559, 623, 622), (545, 546, 610, 609), (572, 573, 637, 636), (559, 560, 624, 623)])
me_cylinder.polygons.foreach_set('material_index', [0, 0, 0, 0, 0, 0, 0, 0, 0, 0, 0, 0, 0, 0, 0, 0, 0, 0, 0, 0, 0, 0, 0, 0, 0, 0, 0, 0, 0, 0, 0, 0, 0, 0, 0, 0, 0, 0, 0, 0, 0, 0, 0, 0, 0, 0, 0, 0, 0, 0, 0, 0, 0, 0, 0, 0, 0, 0, 0, 0, 0, 0, 0, 0, 0, 0, 0, 0, 0, 0, 0, 0, 0, 0, 0, 0, 0, 0, 0, 0, 0, 0, 0, 0, 0, 0, 0, 0, 0, 0, 0, 0, 0, 0, 0, 0, 0, 0, 0, 0, 0, 0, 0, 0, 0, 0, 0, 0, 0, 0, 0, 0, 0, 0, 0, 0, 0, 0, 0, 0, 0, 0, 0, 0, 0, 0, 0, 0, 0, 0, 0, 0, 0, 0, 0, 0, 0, 0, 0, 0, 0, 0, 0, 0, 0, 0, 0, 0, 0, 0, 0, 0, 0, 0, 0, 0, 0, 0, 0, 0, 0, 0, 1, 1, 1, 1, 1, 1, 1, 1, 1, 1, 1, 1, 1, 1, 1, 1, 1, 1, 1, 1, 1, 1, 1, 1, 1, 1, 1, 1, 1, 1, 1, 1, 0, 0, 0, 0, 0, 0, 0, 0, 0, 0, 0, 0, 0, 0, 0, 0, 0, 0, 0, 0, 0, 0, 0, 0, 0, 0, 0, 0, 0, 0, 0, 0, 0, 0, 0, 0, 0, 0, 0, 0, 0, 0, 0, 0, 0, 0, 0, 0, 0, 0, 0, 0, 0, 0, 0, 0, 0, 0, 0, 0, 0, 0, 0, 0, 1, 1, 1, 1, 1, 1, 1, 1, 1, 1, 1, 1, 1, 1, 1, 1, 1, 1, 1, 1, 1, 1, 1, 1, 1, 1, 1, 1, 1, 1, 1, 1, 0, 0, 0, 0, 0, 0, 0, 0, 0, 0, 0, 0, 0, 0, 0, 0, 0, 0, 0, 0, 0, 0, 0, 0, 0, 0, 0, 0, 0, 0, 0, 0, 0, 0, 0, 0, 0, 0, 0, 0, 0, 0, 0, 0, 0, 0, 0, 0, 0, 0, 0, 0, 0, 0, 0, 0, 0, 0, 0, 0, 0, 0, 0, 0, 0, 0, 0, 0, 0, 0, 0, 0, 0, 0, 0, 0, 0, 0, 0, 0, 0, 0, 0, 0, 0, 0, 0, 0, 0, 0, 0, 0, 0, 0, 0, 0, 0, 0, 0, 0, 0, 0, 0, 0, 0, 0, 0, 0, 0, 0, 0, 0, 0, 0, 0, 0, 0, 0, 0, 0, 0, 0, 0, 0, 0, 0, 0, 0, 0, 0, 0, 0, 0, 0, 0, 0, 0, 0, 0, 0, 0, 0, 0, 0, 0, 0, 0, 0, 0, 0, 0, 0, 0, 0, 0, 0, 0, 0, 0, 0, 0, 0, 0, 0, 0, 0, 0, 0, 0, 0, 0, 0, 0, 0, 0, 0, 0, 0, 0, 0, 0, 0, 0, 0, 0, 0, 0, 0, 0, 0, 0, 0, 0, 0, 0, 0, 0, 0, 0, 0, 0, 0, 0, 0, 0, 0, 0, 0, 0, 0, 0, 0, 0, 0, 0, 0, 0, 0, 0, 0, 0, 0, 0, 0, 0, 0, 0, 0, 0, 0, 0, 0, 0, 0, 0, 0, 0, 0, 0, 0, 0, 0, 0, 0, 0, 0, 0, 0, 0, 0, 0, 0, 0, 0, 0, 0, 0, 0, 0, 0, 0, 0, 0, 0, 0, 0, 0, 0, 0, 0, 0, 0, 0, 0, 0, 0, 0, 0, 0, 0, 0, 0, 0, 0, 0, 0, 0, 0, 0, 0, 0, 0, 0, 0, 0, 0, 0, 0, 0, 0, 0, 0, 0, 0, 0, 0, 0, 0, 0, 0, 0, 0, 0, 0, 0, 0, 0, 0, 0, 0])
_uv = me_cylinder.uv_layers.new(name='UVMap')
_uv.uv.foreach_set('vector', [1.0, 0.903, 1.0, 1.0, 0.9688, 1.0, 0.9688, 0.903, 0.9688, 0.903, 0.9688, 1.0, 0.9375, 1.0, 0.9375, 0.903, 0.9375, 0.903, 0.9375, 1.0, 0.9062, 1.0, 0.9062, 0.903, 0.9062, 0.903, 0.9062, 1.0, 0.875, 1.0, 0.875, 0.903, 0.875, 0.903, 0.875, 1.0, 0.8438, 1.0, 0.8438, 0.903, 0.8438, 0.903, 0.8438, 1.0, 0.8125, 1.0, 0.8125, 0.903, 0.8125, 0.903, 0.8125, 1.0, 0.7812, 1.0, 0.7813, 0.903, 0.7813, 0.903, 0.7812, 1.0, 0.75, 1.0, 0.75, 0.903, 0.75, 0.903, 0.75, 1.0, 0.7188, 1.0, 0.7188, 0.903, 0.7188, 0.903, 0.7188, 1.0, 0.6875, 1.0, 0.6875, 0.903, 0.6875, 0.903, 0.6875, 1.0, 0.6562, 1.0, 0.6562, 0.903, 0.6562, 0.903, 0.6562, 1.0, 0.625, 1.0, 0.625, 0.903, 0.625, 0.903, 0.625, 1.0, 0.5938, 1.0, 0.5938, 0.903, 0.5938, 0.903, 0.5938, 1.0, 0.5625, 1.0, 0.5625, 0.903, 0.5625, 0.903, 0.5625, 1.0, 0.5312, 1.0, 0.5312, 0.903, 0.5312, 0.903, 0.5312, 1.0, 0.5, 1.0, 0.5, 0.903, 0.5, 0.903, 0.5, 1.0, 0.4688, 1.0, 0.4687, 0.903, 0.4687, 0.903, 0.4688, 1.0, 0.4375, 1.0, 0.4375, 0.903, 0.4375, 0.903, 0.4375, 1.0, 0.4062, 1.0, 0.4062, 0.903, 0.4062, 0.903, 0.4062, 1.0, 0.375, 1.0, 0.375, 0.903, 0.375, 0.903, 0.375, 1.0, 0.3438, 1.0, 0.3438, 0.903, 0.3438, 0.903, 0.3438, 1.0, 0.3125, 1.0, 0.3125, 0.903, 0.3125, 0.903, 0.3125, 1.0, 0.2812, 1.0, 0.2812, 0.903, 0.2812, 0.903, 0.2812, 1.0, 0.25, 1.0, 0.25, 0.903, 0.25, 0.903, 0.25, 1.0, 0.2188, 1.0, 0.2187, 0.903, 0.2187, 0.903, 0.2188, 1.0, 0.1875, 1.0, 0.1875, 0.903, 0.1875, 0.903, 0.1875, 1.0, 0.1562, 1.0, 0.1563, 0.903, 0.1563, 0.903, 0.1562, 1.0, 0.125, 1.0, 0.125, 0.903, 0.125, 0.903, 0.125, 1.0, 0.09375, 1.0, 0.09375, 0.903, 0.09375, 0.903, 0.09375, 1.0, 0.0625, 1.0, 0.0625, 0.903, 0.9063, 1.0, 0.9375, 1.0, 0.9375, 1.0, 0.9062, 1.0, 0.0625, 0.903, 0.0625, 1.0, 0.03125, 1.0, 0.03125, 0.903, 0.03125, 0.903, 0.03125, 1.0, 0.0, 1.0, 0.0, 0.903, 0.7812, 0.5, 0.75, 0.5, 0.75, 0.5, 0.7812, 0.5, 0.03125, 0.649, 0.03125, 0.7824, 0.0, 0.7824, 0.0, 0.649, 0.0625, 0.649, 0.0625, 0.7824, 0.03125, 0.7824, 0.03125, 0.649, 0.09375, 0.649, 0.09375, 0.7824, 0.0625, 0.7824, 0.0625, 0.649, 0.125, 0.649, 0.125, 0.7824, 0.09375, 0.7824, 0.09375, 0.649, 0.1562, 0.649, 0.1562, 0.7824, 0.125, 0.7824, 0.125, 0.649, 0.1875, 0.649, 0.1875, 0.7824, 0.1562, 0.7824, 0.1562, 0.649, 0.2188, 0.649, 0.2188, 0.7824, 0.1875, 0.7824, 0.1875, 0.649, 0.25, 0.649, 0.25, 0.7824, 0.2188, 0.7824, 0.2188, 0.649, 0.2812, 0.649, 0.2812, 0.7824, 0.25, 0.7824, 0.25, 0.649, 0.3125, 0.649, 0.3125, 0.7824, 0.2812, 0.7824, 0.2812, 0.649, 0.3438, 0.649, 0.3438, 0.7824, 0.3125, 0.7824, 0.3125, 0.649, 0.375, 0.649, 0.375, 0.7824, 0.3438, 0.7824, 0.3438, 0.649, 0.4062, 0.649, 0.4062, 0.7824, 0.375, 0.7824, 0.375, 0.649, 0.4375, 0.649, 0.4375, 0.7824, 0.4062, 0.7824, 0.4062, 0.649, 0.4688, 0.649, 0.4688, 0.7824, 0.4375, 0.7824, 0.4375, 0.649, 0.5, 0.649, 0.5, 0.7824, 0.4688, 0.7824, 0.4688, 0.649, 0.5312, 0.649, 0.5312, 0.7824, 0.5, 0.7824, 0.5, 0.649, 0.5625, 0.649, 0.5625, 0.7824, 0.5312, 0.7824, 0.5312, 0.649, 0.5938, 0.649, 0.5938, 0.7824, 0.5625, 0.7824, 0.5625, 0.649, 0.625, 0.649, 0.625, 0.7824, 0.5938, 0.7824, 0.5938, 0.649, 0.6562, 0.649, 0.6562, 0.7824, 0.625, 0.7824, 0.625, 0.649, 0.6875, 0.649, 0.6875, 0.7824, 0.6562, 0.7824, 0.6562, 0.649, 0.7188, 0.649, 0.7188, 0.7824, 0.6875, 0.7824, 0.6875, 0.649, 0.75, 0.649, 0.75, 0.7824, 0.7188, 0.7824, 0.7188, 0.649, 0.7812, 0.649, 0.7812, 0.7824, 0.75, 0.7824, 0.75, 0.649, 0.8125, 0.649, 0.8125, 0.7824, 0.7812, 0.7824, 0.7812, 0.649, 0.8438, 0.649, 0.8438, 0.7824, 0.8125, 0.7824, 0.8125, 0.649, 0.875, 0.649, 0.875, 0.7824, 0.8438, 0.7824, 0.8438, 0.649, 0.9062, 0.649, 0.9062, 0.7824, 0.875, 0.7824, 0.875, 0.649, 0.9375, 0.649, 0.9375, 0.7824, 0.9062, 0.7824, 0.9062, 0.649, 0.9688, 0.649, 0.9688, 0.7824, 0.9375, 0.7824, 0.9375, 0.649, 1.0, 0.649, 1.0, 0.7824, 0.9688, 0.7824, 0.9688, 0.649, 0.7813, 0.8827, 0.8125, 0.8827, 0.8125, 0.8827, 0.7813, 0.8827, 0.125, 0.903, 0.09375, 0.903, 0.09375, 0.903, 0.125, 0.903, 0.9375, 0.903, 0.9062, 0.903, 0.9062, 0.903, 0.9375, 0.903, 0.09375, 0.903, 0.0625, 0.903, 0.0625, 0.903, 0.09375, 0.903, 0.8125, 0.8827, 0.8438, 0.8827, 0.8438, 0.8827, 0.8125, 0.8827, 0.9062, 0.903, 0.875, 0.903, 0.875, 0.903, 0.9062, 0.903, 0.0, 0.8827, 0.03125, 0.8827, 0.03125, 0.8827, 0.0, 0.8827, 0.0625, 0.903, 0.03125, 0.903, 0.03125, 0.903, 0.0625, 0.903, 0.8438, 0.8827, 0.875, 0.8827, 0.875, 0.8827, 0.8438, 0.8827, 0.875, 0.903, 0.8438, 0.903, 0.8438, 0.903, 0.875, 0.903, 0.03125, 0.8827, 0.0625, 0.8827, 0.0625, 0.8827, 0.03125, 0.8827, 0.03125, 0.903, 0.0, 0.903, 0.0, 0.903, 0.03125, 0.903, 0.875, 0.8827, 0.9063, 0.8827, 0.9063, 0.8827, 0.875, 0.8827, 0.8438, 0.903, 0.8125, 0.903, 0.8125, 0.903, 0.8438, 0.903, 0.0625, 0.8827, 0.09375, 0.8827, 0.09375, 0.8827, 0.0625, 0.8827, 0.9063, 0.8827, 0.9375, 0.8827, 0.9375, 0.8827, 0.9063, 0.8827, 0.8125, 0.903, 0.7813, 0.903, 0.7813, 0.903, 0.8125, 0.903, 0.09375, 0.8827, 0.125, 0.8827, 0.125, 0.8827, 0.09375, 0.8827, 0.9375, 0.8827, 0.9687, 0.8827, 0.9687, 0.8827, 0.9375, 0.8827, 0.7813, 0.903, 0.75, 0.903, 0.75, 0.903, 0.7813, 0.903, 0.125, 0.8827, 0.1563, 0.8827, 0.1563, 0.8827, 0.125, 0.8827, 0.9687, 0.8827, 1.0, 0.8827, 1.0, 0.8827, 0.9687, 0.8827, 0.75, 0.903, 0.7188, 0.903, 0.7188, 0.903, 0.75, 0.903, 0.1563, 0.8827, 0.1875, 0.8827, 0.1875, 0.8827, 0.1563, 0.8827, 0.7188, 0.903, 0.6875, 0.903, 0.6875, 0.903, 0.7188, 0.903, 0.1875, 0.8827, 0.2187, 0.8827, 0.2187, 0.8827, 0.1875, 0.8827, 0.6875, 0.903, 0.6562, 0.903, 0.6562, 0.903, 0.6875, 0.903, 0.2187, 0.8827, 0.25, 0.8827, 0.25, 0.8827, 0.2187, 0.8827, 0.6562, 0.903, 0.625, 0.903, 0.625, 0.903, 0.6562, 0.903, 0.25, 0.8827, 0.2812, 0.8827, 0.2812, 0.8827, 0.25, 0.8827, 0.625, 0.903, 0.5938, 0.903, 0.5938, 0.903, 0.625, 0.903, 0.2812, 0.8827, 0.3125, 0.8827, 0.3125, 0.8827, 0.2812, 0.8827, 0.3125, 0.649, 0.2812, 0.649, 0.2812, 0.649, 0.3125, 0.649, 0.875, 0.6201, 0.9062, 0.6201, 0.9062, 0.6201, 0.875, 0.6201, 0.03125, 0.6201, 0.0625, 0.6201, 0.0625, 0.6201, 0.03125, 0.6201, 0.3438, 0.649, 0.3125, 0.649, 0.3125, 0.649, 0.3438, 0.649, 0.8438, 0.6201, 0.875, 0.6201, 0.875, 0.6201, 0.8438, 0.6201, 0.0, 0.6201, 0.03125, 0.6201, 0.03125, 0.6201, 0.0, 0.6201, 0.375, 0.649, 0.3438, 0.649, 0.3438, 0.649, 0.375, 0.649, 0.8125, 0.6201, 0.8438, 0.6201, 0.8438, 0.6201, 0.8125, 0.6201, 0.4062, 0.649, 0.375, 0.649, 0.375, 0.649, 0.4062, 0.649, 0.7812, 0.6201, 0.8125, 0.6201, 0.8125, 0.6201, 0.7812, 0.6201, 0.4375, 0.649, 0.4062, 0.649, 0.4062, 0.649, 0.4375, 0.649, 0.75, 0.6201, 0.7812, 0.6201, 0.7812, 0.6201, 0.75, 0.6201, 0.4688, 0.649, 0.4375, 0.649, 0.4375, 0.649, 0.4688, 0.649, 0.7188, 0.6201, 0.75, 0.6201, 0.75, 0.6201, 0.7188, 0.6201, 0.5, 0.649, 0.4688, 0.649, 0.4688, 0.649, 0.5, 0.649, 0.6875, 0.6201, 0.7188, 0.6201, 0.7188, 0.6201, 0.6875, 0.6201, 0.5312, 0.649, 0.5, 0.649, 0.5, 0.649, 0.5312, 0.649, 0.6562, 0.6201, 0.6875, 0.6201, 0.6875, 0.6201, 0.6562, 0.6201, 0.5625, 0.649, 0.5312, 0.649, 0.5312, 0.649, 0.5625, 0.649, 0.625, 0.6201, 0.6562, 0.6201, 0.6562, 0.6201, 0.625, 0.6201, 0.5938, 0.649, 0.5625, 0.649, 0.5625, 0.649, 0.5938, 0.649, 0.5938, 0.6201, 0.625, 0.6201, 0.625, 0.6201, 0.5938, 0.6201, 0.5625, 0.6201, 0.5938, 0.6201, 0.5938, 0.6201, 0.5625, 0.6201, 0.625, 0.649, 0.5938, 0.649, 0.5938, 0.649, 0.625, 0.649, 0.5312, 0.6201, 0.5625, 0.6201, 0.5625, 0.6201, 0.5312, 0.6201, 0.6562, 0.649, 0.625, 0.649, 0.625, 0.649, 0.6562, 0.649, 0.5, 0.6201, 0.5312, 0.6201, 0.5312, 0.6201, 0.5, 0.6201, 0.6875, 0.649, 0.6562, 0.649, 0.6562, 0.649, 0.6875, 0.649, 0.4688, 0.6201, 0.5, 0.6201, 0.5, 0.6201, 0.4688, 0.6201, 0.7188, 0.649, 0.6875, 0.649, 0.6875, 0.649, 0.7188, 0.649, 0.75, 0.649, 0.7188, 0.649, 0.7188, 0.649, 0.75, 0.649, 0.4375, 0.6201, 0.4688, 0.6201, 0.4688, 0.6201, 0.4375, 0.6201, 1.0, 0.7824, 1.0, 0.8827, 0.9687, 0.8827, 0.9688, 0.7824, 0.9688, 0.7824, 0.9687, 0.8827, 0.9375, 0.8827, 0.9375, 0.7824, 0.9375, 0.7824, 0.9375, 0.8827, 0.9063, 0.8827, 0.9062, 0.7824, 0.9062, 0.7824, 0.9063, 0.8827, 0.875, 0.8827, 0.875, 0.7824, 0.875, 0.7824, 0.875, 0.8827, 0.8438, 0.8827, 0.8438, 0.7824, 0.8438, 0.7824, 0.8438, 0.8827, 0.8125, 0.8827, 0.8125, 0.7824, 0.8125, 0.7824, 0.8125, 0.8827, 0.7813, 0.8827, 0.7812, 0.7824, 0.7812, 0.7824, 0.7813, 0.8827, 0.75, 0.8827, 0.75, 0.7824, 0.75, 0.7824, 0.75, 0.8827, 0.7187, 0.8827, 0.7188, 0.7824, 0.7188, 0.7824, 0.7187, 0.8827, 0.6875, 0.8827, 0.6875, 0.7824, 0.6875, 0.7824, 0.6875, 0.8827, 0.6562, 0.8827, 0.6562, 0.7824, 0.6562, 0.7824, 0.6562, 0.8827, 0.625, 0.8827, 0.625, 0.7824, 0.625, 0.7824, 0.625, 0.8827, 0.5938, 0.8827, 0.5938, 0.7824, 0.5938, 0.7824, 0.5938, 0.8827, 0.5625, 0.8827, 0.5625, 0.7824, 0.5625, 0.7824, 0.5625, 0.8827, 0.5312, 0.8827, 0.5312, 0.7824, 0.5312, 0.7824, 0.5312, 0.8827, 0.5, 0.8827, 0.5, 0.7824, 0.5, 0.7824, 0.5, 0.8827, 0.4687, 0.8827, 0.4688, 0.7824, 0.4688, 0.7824, 0.4687, 0.8827, 0.4375, 0.8827, 0.4375, 0.7824, 0.4375, 0.7824, 0.4375, 0.8827, 0.4062, 0.8827, 0.4062, 0.7824, 0.4062, 0.7824, 0.4062, 0.8827, 0.375, 0.8827, 0.375, 0.7824, 0.375, 0.7824, 0.375, 0.8827, 0.3437, 0.8827, 0.3438, 0.7824, 0.3438, 0.7824, 0.3437, 0.8827, 0.3125, 0.8827, 0.3125, 0.7824, 0.3125, 0.7824, 0.3125, 0.8827, 0.2812, 0.8827, 0.2812, 0.7824, 0.2812, 0.7824, 0.2812, 0.8827, 0.25, 0.8827, 0.25, 0.7824, 0.25, 0.7824, 0.25, 0.8827, 0.2187, 0.8827, 0.2188, 0.7824, 0.2188, 0.7824, 0.2187, 0.8827, 0.1875, 0.8827, 0.1875, 0.7824, 0.1875, 0.7824, 0.1875, 0.8827, 0.1563, 0.8827, 0.1562, 0.7824, 0.1562, 0.7824, 0.1563, 0.8827, 0.125, 0.8827, 0.125, 0.7824, 0.125, 0.7824, 0.125, 0.8827, 0.09375, 0.8827, 0.09375, 0.7824, 0.09375, 0.7824, 0.09375, 0.8827, 0.0625, 0.8827, 0.0625, 0.7824, 0.0625, 0.7824, 0.0625, 0.8827, 0.03125, 0.8827, 0.03125, 0.7824, 0.03125, 0.7824, 0.03125, 0.8827, 0.0, 0.8827, 0.0, 0.7824, 0.03125, 0.8827, 0.03125, 0.903, 0.0, 0.903, 0.0, 0.8827, 0.0625, 0.8827, 0.0625, 0.903, 0.03125, 0.903, 0.03125, 0.8827, 0.09375, 0.8827, 0.09375, 0.903, 0.0625, 0.903, 0.0625, 0.8827, 0.125, 0.8827, 0.125, 0.903, 0.09375, 0.903, 0.09375, 0.8827, 0.1563, 0.8827, 0.1563, 0.903, 0.125, 0.903, 0.125, 0.8827, 0.1875, 0.8827, 0.1875, 0.903, 0.1563, 0.903, 0.1563, 0.8827, 0.2187, 0.8827, 0.2187, 0.903, 0.1875, 0.903, 0.1875, 0.8827, 0.25, 0.8827, 0.25, 0.903, 0.2187, 0.903, 0.2187, 0.8827, 0.2812, 0.8827, 0.2812, 0.903, 0.25, 0.903, 0.25, 0.8827, 0.3125, 0.8827, 0.3125, 0.903, 0.2812, 0.903, 0.2812, 0.8827, 0.3437, 0.8827, 0.3438, 0.903, 0.3125, 0.903, 0.3125, 0.8827, 0.375, 0.8827, 0.375, 0.903, 0.3438, 0.903, 0.3437, 0.8827, 0.4062, 0.8827, 0.4062, 0.903, 0.375, 0.903, 0.375, 0.8827, 0.4375, 0.8827, 0.4375, 0.903, 0.4062, 0.903, 0.4062, 0.8827, 0.4687, 0.8827, 0.4687, 0.903, 0.4375, 0.903, 0.4375, 0.8827, 0.5, 0.8827, 0.5, 0.903, 0.4687, 0.903, 0.4687, 0.8827, 0.5312, 0.8827, 0.5312, 0.903, 0.5, 0.903, 0.5, 0.8827, 0.5625, 0.8827, 0.5625, 0.903, 0.5312, 0.903, 0.5312, 0.8827, 0.5938, 0.8827, 0.5938, 0.903, 0.5625, 0.903, 0.5625, 0.8827, 0.625, 0.8827, 0.625, 0.903, 0.5938, 0.903, 0.5938, 0.8827, 0.6562, 0.8827, 0.6562, 0.903, 0.625, 0.903, 0.625, 0.8827, 0.6875, 0.8827, 0.6875, 0.903, 0.6562, 0.903, 0.6562, 0.8827, 0.7187, 0.8827, 0.7188, 0.903, 0.6875, 0.903, 0.6875, 0.8827, 0.75, 0.8827, 0.75, 0.903, 0.7188, 0.903, 0.7187, 0.8827, 0.7813, 0.8827, 0.7813, 0.903, 0.75, 0.903, 0.75, 0.8827, 0.8125, 0.8827, 0.8125, 0.903, 0.7813, 0.903, 0.7813, 0.8827, 0.8438, 0.8827, 0.8438, 0.903, 0.8125, 0.903, 0.8125, 0.8827, 0.875, 0.8827, 0.875, 0.903, 0.8438, 0.903, 0.8438, 0.8827, 0.9063, 0.8827, 0.9062, 0.903, 0.875, 0.903, 0.875, 0.8827, 0.9375, 0.8827, 0.9375, 0.903, 0.9062, 0.903, 0.9063, 0.8827, 0.9687, 0.8827, 0.9688, 0.903, 0.9375, 0.903, 0.9375, 0.8827, 1.0, 0.8827, 1.0, 0.903, 0.9688, 0.903, 0.9687, 0.8827, 0.9688, 0.903, 0.9375, 0.903, 0.9375, 0.903, 0.9688, 0.903, 0.1563, 0.903, 0.125, 0.903, 0.125, 0.903, 0.1563, 0.903, 0.75, 0.8827, 0.7813, 0.8827, 0.7813, 0.8827, 0.75, 0.8827, 1.0, 0.903, 0.9688, 0.903, 0.9688, 0.903, 1.0, 0.903, 0.1875, 0.903, 0.1563, 0.903, 0.1563, 0.903, 0.1875, 0.903, 0.7187, 0.8827, 0.75, 0.8827, 0.75, 0.8827, 0.7187, 0.8827, 0.2187, 0.903, 0.1875, 0.903, 0.1875, 0.903, 0.2187, 0.903, 0.6875, 0.8827, 0.7187, 0.8827, 0.7187, 0.8827, 0.6875, 0.8827, 0.25, 0.903, 0.2187, 0.903, 0.2187, 0.903, 0.25, 0.903, 0.6562, 0.8827, 0.6875, 0.8827, 0.6875, 0.8827, 0.6562, 0.8827, 0.2812, 0.903, 0.25, 0.903, 0.25, 0.903, 0.2812, 0.903, 0.625, 0.8827, 0.6562, 0.8827, 0.6562, 0.8827, 0.625, 0.8827, 0.3125, 0.903, 0.2812, 0.903, 0.2812, 0.903, 0.3125, 0.903, 0.5938, 0.8827, 0.625, 0.8827, 0.625, 0.8827, 0.5938, 0.8827, 0.3438, 0.903, 0.3125, 0.903, 0.3125, 0.903, 0.3438, 0.903, 0.5625, 0.8827, 0.5938, 0.8827, 0.5938, 0.8827, 0.5625, 0.8827, 0.375, 0.903, 0.3438, 0.903, 0.3438, 0.903, 0.375, 0.903, 0.5312, 0.8827, 0.5625, 0.8827, 0.5625, 0.8827, 0.5312, 0.8827, 0.4062, 0.903, 0.375, 0.903, 0.375, 0.903, 0.4062, 0.903, 0.5, 0.8827, 0.5312, 0.8827, 0.5312, 0.8827, 0.5, 0.8827, 0.4687, 0.8827, 0.5, 0.8827, 0.5, 0.8827, 0.4687, 0.8827, 0.4375, 0.903, 0.4062, 0.903, 0.4062, 0.903, 0.4375, 0.903, 0.4375, 0.8827, 0.4687, 0.8827, 0.4687, 0.8827, 0.4375, 0.8827, 0.4687, 0.903, 0.4375, 0.903, 0.4375, 0.903, 0.4687, 0.903, 0.4062, 0.8827, 0.4375, 0.8827, 0.4375, 0.8827, 0.4062, 0.8827, 0.5, 0.903, 0.4687, 0.903, 0.4687, 0.903, 0.5, 0.903, 0.375, 0.8827, 0.4062, 0.8827, 0.4062, 0.8827, 0.375, 0.8827, 0.5312, 0.903, 0.5, 0.903, 0.5, 0.903, 0.5312, 0.903, 0.3437, 0.8827, 0.375, 0.8827, 0.375, 0.8827, 0.3437, 0.8827, 0.5625, 0.903, 0.5312, 0.903, 0.5312, 0.903, 0.5625, 0.903, 0.3125, 0.8827, 0.3437, 0.8827, 0.3437, 0.8827, 0.3125, 0.8827, 0.5938, 0.903, 0.5625, 0.903, 0.5625, 0.903, 0.5938, 0.903, 0.03125, 0.5, 0.03125, 0.6201, 0.0, 0.6201, 0.0, 0.5, 0.0625, 0.5, 0.0625, 0.6201, 0.03125, 0.6201, 0.03125, 0.5, 0.09375, 0.5, 0.09375, 0.6201, 0.0625, 0.6201, 0.0625, 0.5, 0.125, 0.5, 0.125, 0.6201, 0.09375, 0.6201, 0.09375, 0.5, 0.1562, 0.5, 0.1562, 0.6201, 0.125, 0.6201, 0.125, 0.5, 0.1875, 0.5, 0.1875, 0.6201, 0.1562, 0.6201, 0.1562, 0.5, 0.2188, 0.5, 0.2188, 0.6201, 0.1875, 0.6201, 0.1875, 0.5, 0.25, 0.5, 0.25, 0.6201, 0.2188, 0.6201, 0.2188, 0.5, 0.2812, 0.5, 0.2812, 0.6201, 0.25, 0.6201, 0.25, 0.5, 0.3125, 0.5, 0.3125, 0.6201, 0.2812, 0.6201, 0.2812, 0.5, 0.3438, 0.5, 0.3438, 0.6201, 0.3125, 0.6201, 0.3125, 0.5, 0.375, 0.5, 0.375, 0.6201, 0.3438, 0.6201, 0.3438, 0.5, 0.4062, 0.5, 0.4062, 0.6201, 0.375, 0.6201, 0.375, 0.5, 0.4375, 0.5, 0.4375, 0.6201, 0.4062, 0.6201, 0.4062, 0.5, 0.4688, 0.5, 0.4688, 0.6201, 0.4375, 0.6201, 0.4375, 0.5, 0.5, 0.5, 0.5, 0.6201, 0.4688, 0.6201, 0.4688, 0.5, 0.5312, 0.5, 0.5312, 0.6201, 0.5, 0.6201, 0.5, 0.5, 0.5625, 0.5, 0.5625, 0.6201, 0.5312, 0.6201, 0.5312, 0.5, 0.5938, 0.5, 0.5938, 0.6201, 0.5625, 0.6201, 0.5625, 0.5, 0.625, 0.5, 0.625, 0.6201, 0.5938, 0.6201, 0.5938, 0.5, 0.6562, 0.5, 0.6562, 0.6201, 0.625, 0.6201, 0.625, 0.5, 0.6875, 0.5, 0.6875, 0.6201, 0.6562, 0.6201, 0.6562, 0.5, 0.7188, 0.5, 0.7188, 0.6201, 0.6875, 0.6201, 0.6875, 0.5, 0.75, 0.5, 0.75, 0.6201, 0.7188, 0.6201, 0.7188, 0.5, 0.7812, 0.5, 0.7812, 0.6201, 0.75, 0.6201, 0.75, 0.5, 0.8125, 0.5, 0.8125, 0.6201, 0.7812, 0.6201, 0.7812, 0.5, 0.8438, 0.5, 0.8438, 0.6201, 0.8125, 0.6201, 0.8125, 0.5, 0.875, 0.5, 0.875, 0.6201, 0.8438, 0.6201, 0.8438, 0.5, 0.9062, 0.5, 0.9062, 0.6201, 0.875, 0.6201, 0.875, 0.5, 0.9375, 0.5, 0.9375, 0.6201, 0.9062, 0.6201, 0.9062, 0.5, 0.9688, 0.5, 0.9687, 0.6201, 0.9375, 0.6201, 0.9375, 0.5, 1.0, 0.5, 1.0, 0.6201, 0.9687, 0.6201, 0.9688, 0.5, 1.0, 0.6201, 1.0, 0.649, 0.9688, 0.649, 0.9687, 0.6201, 0.9687, 0.6201, 0.9688, 0.649, 0.9375, 0.649, 0.9375, 0.6201, 0.9375, 0.6201, 0.9375, 0.649, 0.9062, 0.649, 0.9062, 0.6201, 0.9062, 0.6201, 0.9062, 0.649, 0.875, 0.649, 0.875, 0.6201, 0.875, 0.6201, 0.875, 0.649, 0.8438, 0.649, 0.8438, 0.6201, 0.8438, 0.6201, 0.8438, 0.649, 0.8125, 0.649, 0.8125, 0.6201, 0.8125, 0.6201, 0.8125, 0.649, 0.7812, 0.649, 0.7812, 0.6201, 0.7812, 0.6201, 0.7812, 0.649, 0.75, 0.649, 0.75, 0.6201, 0.75, 0.6201, 0.75, 0.649, 0.7188, 0.649, 0.7188, 0.6201, 0.7188, 0.6201, 0.7188, 0.649, 0.6875, 0.649, 0.6875, 0.6201, 0.6875, 0.6201, 0.6875, 0.649, 0.6562, 0.649, 0.6562, 0.6201, 0.6562, 0.6201, 0.6562, 0.649, 0.625, 0.649, 0.625, 0.6201, 0.625, 0.6201, 0.625, 0.649, 0.5938, 0.649, 0.5938, 0.6201, 0.5938, 0.6201, 0.5938, 0.649, 0.5625, 0.649, 0.5625, 0.6201, 0.5625, 0.6201, 0.5625, 0.649, 0.5312, 0.649, 0.5312, 0.6201, 0.5312, 0.6201, 0.5312, 0.649, 0.5, 0.649, 0.5, 0.6201, 0.5, 0.6201, 0.5, 0.649, 0.4688, 0.649, 0.4688, 0.6201, 0.4688, 0.6201, 0.4688, 0.649, 0.4375, 0.649, 0.4375, 0.6201, 0.4375, 0.6201, 0.4375, 0.649, 0.4062, 0.649, 0.4062, 0.6201, 0.4062, 0.6201, 0.4062, 0.649, 0.375, 0.649, 0.375, 0.6201, 0.375, 0.6201, 0.375, 0.649, 0.3438, 0.649, 0.3438, 0.6201, 0.3438, 0.6201, 0.3438, 0.649, 0.3125, 0.649, 0.3125, 0.6201, 0.3125, 0.6201, 0.3125, 0.649, 0.2812, 0.649, 0.2812, 0.6201, 0.2812, 0.6201, 0.2812, 0.649, 0.25, 0.649, 0.25, 0.6201, 0.25, 0.6201, 0.25, 0.649, 0.2188, 0.649, 0.2188, 0.6201, 0.2188, 0.6201, 0.2188, 0.649, 0.1875, 0.649, 0.1875, 0.6201, 0.1875, 0.6201, 0.1875, 0.649, 0.1562, 0.649, 0.1562, 0.6201, 0.1562, 0.6201, 0.1562, 0.649, 0.125, 0.649, 0.125, 0.6201, 0.125, 0.6201, 0.125, 0.649, 0.09375, 0.649, 0.09375, 0.6201, 0.09375, 0.6201, 0.09375, 0.649, 0.0625, 0.649, 0.0625, 0.6201, 0.0625, 0.6201, 0.0625, 0.649, 0.03125, 0.649, 0.03125, 0.6201, 0.03125, 0.6201, 0.03125, 0.649, 0.0, 0.649, 0.0, 0.6201, 0.0625, 0.6201, 0.09375, 0.6201, 0.09375, 0.6201, 0.0625, 0.6201, 0.9062, 0.6201, 0.9375, 0.6201, 0.9375, 0.6201, 0.9062, 0.6201, 0.2812, 0.649, 0.25, 0.649, 0.25, 0.649, 0.2812, 0.649, 0.09375, 0.6201, 0.125, 0.6201, 0.125, 0.6201, 0.09375, 0.6201, 0.9375, 0.6201, 0.9687, 0.6201, 0.9687, 0.6201, 0.9375, 0.6201, 0.25, 0.649, 0.2188, 0.649, 0.2188, 0.649, 0.25, 0.649, 0.125, 0.6201, 0.1562, 0.6201, 0.1562, 0.6201, 0.125, 0.6201, 0.9687, 0.6201, 1.0, 0.6201, 1.0, 0.6201, 0.9687, 0.6201, 0.2188, 0.649, 0.1875, 0.649, 0.1875, 0.649, 0.2188, 0.649, 0.1562, 0.6201, 0.1875, 0.6201, 0.1875, 0.6201, 0.1562, 0.6201, 0.1875, 0.649, 0.1562, 0.649, 0.1562, 0.649, 0.1875, 0.649, 1.0, 0.649, 0.9688, 0.649, 0.9688, 0.649, 1.0, 0.649, 0.1875, 0.6201, 0.2188, 0.6201, 0.2188, 0.6201, 0.1875, 0.6201, 0.1562, 0.649, 0.125, 0.649, 0.125, 0.649, 0.1562, 0.649, 0.9688, 0.649, 0.9375, 0.649, 0.9375, 0.649, 0.9688, 0.649, 0.2188, 0.6201, 0.25, 0.6201, 0.25, 0.6201, 0.2188, 0.6201, 0.125, 0.649, 0.09375, 0.649, 0.09375, 0.649, 0.125, 0.649, 0.9375, 0.649, 0.9062, 0.649, 0.9062, 0.649, 0.9375, 0.649, 0.25, 0.6201, 0.2812, 0.6201, 0.2812, 0.6201, 0.25, 0.6201, 0.09375, 0.649, 0.0625, 0.649, 0.0625, 0.649, 0.09375, 0.649, 0.2812, 0.6201, 0.3125, 0.6201, 0.3125, 0.6201, 0.2812, 0.6201, 0.9062, 0.649, 0.875, 0.649, 0.875, 0.649, 0.9062, 0.649, 0.0625, 0.649, 0.03125, 0.649, 0.03125, 0.649, 0.0625, 0.649, 0.3125, 0.6201, 0.3438, 0.6201, 0.3438, 0.6201, 0.3125, 0.6201, 0.875, 0.649, 0.8438, 0.649, 0.8438, 0.649, 0.875, 0.649, 0.03125, 0.649, 0.0, 0.649, 0.0, 0.649, 0.03125, 0.649, 0.3438, 0.6201, 0.375, 0.6201, 0.375, 0.6201, 0.3438, 0.6201, 0.8438, 0.649, 0.8125, 0.649, 0.8125, 0.649, 0.8438, 0.649, 0.375, 0.6201, 0.4062, 0.6201, 0.4062, 0.6201, 0.375, 0.6201, 0.8125, 0.649, 0.7812, 0.649, 0.7812, 0.649, 0.8125, 0.649, 0.4062, 0.6201, 0.4375, 0.6201, 0.4375, 0.6201, 0.4062, 0.6201, 0.7812, 0.649, 0.75, 0.649, 0.75, 0.649, 0.7812, 0.649, 0.25, 0.03748, 0.2915, 0.04157, 0.2915, 0.04157, 0.25, 0.03748, 0.625, 1.0, 0.6562, 1.0, 0.6562, 1.0, 0.625, 1.0, 0.3438, 1.0, 0.375, 1.0, 0.375, 1.0, 0.3438, 1.0, 0.0625, 1.0, 0.09375, 1.0, 0.09375, 1.0, 0.0625, 1.0, 0.75, 1.0, 0.7812, 1.0, 0.7812, 1.0, 0.75, 1.0, 0.4688, 1.0, 0.5, 1.0, 0.5, 1.0, 0.4688, 1.0, 0.1875, 1.0, 0.2188, 1.0, 0.2188, 1.0, 0.1875, 1.0, 0.875, 1.0, 0.9063, 1.0, 0.9062, 1.0, 0.875, 1.0, 0.5938, 1.0, 0.625, 1.0, 0.625, 1.0, 0.5938, 1.0, 0.3125, 1.0, 0.3438, 1.0, 0.3438, 1.0, 0.3125, 1.0, 0.03125, 1.0, 0.0625, 1.0, 0.0625, 1.0, 0.03125, 1.0, 0.7188, 1.0, 0.75, 1.0, 0.75, 1.0, 0.7188, 1.0, 0.4375, 1.0, 0.4688, 1.0, 0.4688, 1.0, 0.4375, 1.0, 0.1562, 1.0, 0.1875, 1.0, 0.1875, 1.0, 0.1562, 1.0, 0.8438, 1.0, 0.875, 1.0, 0.875, 1.0, 0.8438, 1.0, 0.5625, 1.0, 0.5938, 1.0, 0.5938, 1.0, 0.5625, 1.0, 0.2812, 1.0, 0.3125, 1.0, 0.3125, 1.0, 0.2812, 1.0, 0.9688, 1.0, 1.0, 1.0, 1.0, 1.0, 0.9688, 1.0, 0.0, 1.0, 0.03125, 1.0, 0.03125, 1.0, 0.0, 1.0, 0.6875, 1.0, 0.7188, 1.0, 0.7188, 1.0, 0.6875, 1.0, 0.4063, 1.0, 0.4375, 1.0, 0.4375, 1.0, 0.4062, 1.0, 0.125, 1.0, 0.1562, 1.0, 0.1562, 1.0, 0.125, 1.0, 0.8125, 1.0, 0.8438, 1.0, 0.8438, 1.0, 0.8125, 1.0, 0.5312, 1.0, 0.5625, 1.0, 0.5625, 1.0, 0.5312, 1.0, 0.25, 1.0, 0.2812, 1.0, 0.2812, 1.0, 0.25, 1.0, 0.9375, 1.0, 0.9688, 1.0, 0.9688, 1.0, 0.9375, 1.0, 0.6562, 1.0, 0.6875, 1.0, 0.6875, 1.0, 0.6562, 1.0, 0.375, 1.0, 0.4063, 1.0, 0.4062, 1.0, 0.375, 1.0, 0.09375, 1.0, 0.125, 1.0, 0.125, 1.0, 0.09375, 1.0, 0.7812, 1.0, 0.8125, 1.0, 0.8125, 1.0, 0.7812, 1.0, 0.5, 1.0, 0.5312, 1.0, 0.5312, 1.0, 0.5, 1.0, 0.2188, 1.0, 0.25, 1.0, 0.25, 1.0, 0.2188, 1.0, 0.4688, 0.5, 0.4375, 0.5, 0.4375, 0.5, 0.4688, 0.5, 0.5, 0.5, 0.4688, 0.5, 0.4688, 0.5, 0.5, 0.5, 0.2188, 0.5, 0.1875, 0.5, 0.1875, 0.5, 0.2188, 0.5, 0.9062, 0.5, 0.875, 0.5, 0.875, 0.5, 0.9062, 0.5, 0.625, 0.5, 0.5938, 0.5, 0.5938, 0.5, 0.625, 0.5, 0.3438, 0.5, 0.3125, 0.5, 0.3125, 0.5, 0.3438, 0.5, 0.0625, 0.5, 0.03125, 0.5, 0.03125, 0.5, 0.0625, 0.5, 0.75, 0.5, 0.7188, 0.5, 0.7188, 0.5, 0.75, 0.5, 0.4688, 0.5, 0.4375, 0.5, 0.4375, 0.5, 0.4688, 0.5, 0.1875, 0.5, 0.1562, 0.5, 0.1562, 0.5, 0.1875, 0.5, 0.875, 0.5, 0.8438, 0.5, 0.8438, 0.5, 0.875, 0.5, 0.5938, 0.5, 0.5625, 0.5, 0.5625, 0.5, 0.5938, 0.5, 0.3125, 0.5, 0.2812, 0.5, 0.2812, 0.5, 0.3125, 0.5, 1.0, 0.5, 0.9688, 0.5, 0.9688, 0.5, 1.0, 0.5, 0.03125, 0.5, 0.0, 0.5, 0.0, 0.5, 0.03125, 0.5, 0.7188, 0.5, 0.6875, 0.5, 0.6875, 0.5, 0.7188, 0.5, 0.4375, 0.5, 0.4062, 0.5, 0.4062, 0.5, 0.4375, 0.5, 0.1562, 0.5, 0.125, 0.5, 0.125, 0.5, 0.1562, 0.5, 0.8438, 0.5, 0.8125, 0.5, 0.8125, 0.5, 0.8438, 0.5, 0.5625, 0.5, 0.5312, 0.5, 0.5312, 0.5, 0.5625, 0.5, 0.2812, 0.5, 0.25, 0.5, 0.25, 0.5, 0.2812, 0.5, 0.9688, 0.5, 0.9375, 0.5, 0.9375, 0.5, 0.9688, 0.5, 0.6875, 0.5, 0.6562, 0.5, 0.6562, 0.5, 0.6875, 0.5, 0.4062, 0.5, 0.375, 0.5, 0.375, 0.5, 0.4062, 0.5, 0.125, 0.5, 0.09375, 0.5, 0.09375, 0.5, 0.125, 0.5, 0.8125, 0.5, 0.7812, 0.5, 0.7812, 0.5, 0.8125, 0.5, 0.5312, 0.5, 0.5, 0.5, 0.5, 0.5, 0.5312, 0.5, 0.25, 0.5, 0.2188, 0.5, 0.2188, 0.5, 0.25, 0.5, 0.9375, 0.5, 0.9062, 0.5, 0.9062, 0.5, 0.9375, 0.5, 0.6562, 0.5, 0.625, 0.5, 0.625, 0.5, 0.6562, 0.5, 0.375, 0.5, 0.3438, 0.5, 0.3438, 0.5, 0.375, 0.5, 0.09375, 0.5, 0.0625, 0.5, 0.0625, 0.5, 0.09375, 0.5, 0.2188, 1.0, 0.25, 1.0, 0.25, 1.0, 0.2188, 1.0, 0.5, 1.0, 0.5312, 1.0, 0.5312, 1.0, 0.5, 1.0, 0.7812, 1.0, 0.8125, 1.0, 0.8125, 1.0, 0.7812, 1.0, 0.09375, 1.0, 0.125, 1.0, 0.125, 1.0, 0.09375, 1.0, 0.375, 1.0, 0.4062, 1.0, 0.4063, 1.0, 0.375, 1.0, 0.6562, 1.0, 0.6875, 1.0, 0.6875, 1.0, 0.6562, 1.0, 0.9375, 1.0, 0.9688, 1.0, 0.9688, 1.0, 0.9375, 1.0, 0.25, 1.0, 0.2812, 1.0, 0.2812, 1.0, 0.25, 1.0, 0.5312, 1.0, 0.5625, 1.0, 0.5625, 1.0, 0.5312, 1.0, 0.8125, 1.0, 0.8438, 1.0, 0.8438, 1.0, 0.8125, 1.0, 0.125, 1.0, 0.1562, 1.0, 0.1562, 1.0, 0.125, 1.0, 0.4062, 1.0, 0.4375, 1.0, 0.4375, 1.0, 0.4063, 1.0, 0.6875, 1.0, 0.7188, 1.0, 0.7188, 1.0, 0.6875, 1.0, 0.0, 1.0, 0.03125, 1.0, 0.03125, 1.0, 0.0, 1.0, 0.9688, 1.0, 1.0, 1.0, 1.0, 1.0, 0.9688, 1.0, 0.2812, 1.0, 0.3125, 1.0, 0.3125, 1.0, 0.2812, 1.0, 0.5625, 1.0, 0.5938, 1.0, 0.5938, 1.0, 0.5625, 1.0, 0.8438, 1.0, 0.875, 1.0, 0.875, 1.0, 0.8438, 1.0, 0.1562, 1.0, 0.1875, 1.0, 0.1875, 1.0, 0.1562, 1.0, 0.4375, 1.0, 0.4688, 1.0, 0.4688, 1.0, 0.4375, 1.0, 0.7188, 1.0, 0.75, 1.0, 0.75, 1.0, 0.7188, 1.0, 0.03125, 1.0, 0.0625, 1.0, 0.0625, 1.0, 0.03125, 1.0, 0.3125, 1.0, 0.3438, 1.0, 0.3438, 1.0, 0.3125, 1.0, 0.5938, 1.0, 0.625, 1.0, 0.625, 1.0, 0.5938, 1.0, 0.875, 1.0, 0.9062, 1.0, 0.9063, 1.0, 0.875, 1.0, 0.1875, 1.0, 0.2188, 1.0, 0.2188, 1.0, 0.1875, 1.0, 0.4688, 1.0, 0.5, 1.0, 0.5, 1.0, 0.4688, 1.0, 0.75, 1.0, 0.7812, 1.0, 0.7812, 1.0, 0.75, 1.0, 0.0625, 1.0, 0.09375, 1.0, 0.09375, 1.0, 0.0625, 1.0, 0.3438, 1.0, 0.375, 1.0, 0.375, 1.0, 0.3438, 1.0, 0.625, 1.0, 0.6562, 1.0, 0.6562, 1.0, 0.625, 1.0, 0.9062, 1.0, 0.9375, 1.0, 0.9375, 1.0, 0.9063, 1.0, 0.25, 0.4625, 0.2915, 0.4584, 0.2968, 0.4854, 0.25, 0.49, 0.2915, 0.4584, 0.3313, 0.4463, 0.3418, 0.4717, 0.2968, 0.4854, 0.3313, 0.4463, 0.3681, 0.4267, 0.3833, 0.4496, 0.3418, 0.4717, 0.3681, 0.4267, 0.4003, 0.4003, 0.4197, 0.4197, 0.3833, 0.4496, 0.4003, 0.4003, 0.4267, 0.3681, 0.4496, 0.3833, 0.4197, 0.4197, 0.4267, 0.3681, 0.4463, 0.3313, 0.4717, 0.3418, 0.4496, 0.3833, 0.4463, 0.3313, 0.4584, 0.2915, 0.4854, 0.2968, 0.4717, 0.3418, 0.4584, 0.2915, 0.4625, 0.25, 0.49, 0.25, 0.4854, 0.2968, 0.4625, 0.25, 0.4584, 0.2085, 0.4854, 0.2032, 0.49, 0.25, 0.4584, 0.2085, 0.4463, 0.1687, 0.4717, 0.1582, 0.4854, 0.2032, 0.4463, 0.1687, 0.4267, 0.1319, 0.4496, 0.1167, 0.4717, 0.1582, 0.4267, 0.1319, 0.4003, 0.09973, 0.4197, 0.08029, 0.4496, 0.1167, 0.4003, 0.09973, 0.3681, 0.0733, 0.3833, 0.05045, 0.4197, 0.08029, 0.3681, 0.0733, 0.3313, 0.05366, 0.3418, 0.02827, 0.3833, 0.05045, 0.3313, 0.05366, 0.2915, 0.04157, 0.2968, 0.01461, 0.3418, 0.02827, 0.2915, 0.04157, 0.25, 0.03748, 0.25, 0.01, 0.2968, 0.01461, 0.25, 0.03748, 0.2085, 0.04157, 0.2032, 0.01461, 0.25, 0.01, 0.2085, 0.04157, 0.1687, 0.05366, 0.1582, 0.02827, 0.2032, 0.01461, 0.1687, 0.05366, 0.1319, 0.0733, 0.1167, 0.05045, 0.1582, 0.02827, 0.1319, 0.0733, 0.09973, 0.09973, 0.08029, 0.08029, 0.1167, 0.05045, 0.09973, 0.09973, 0.0733, 0.1319, 0.05045, 0.1167, 0.08029, 0.08029, 0.0733, 0.1319, 0.05366, 0.1687, 0.02827, 0.1582, 0.05045, 0.1167, 0.05366, 0.1687, 0.04157, 0.2085, 0.01461, 0.2032, 0.02827, 0.1582, 0.04157, 0.2085, 0.03748, 0.25, 0.01, 0.25, 0.01461, 0.2032, 0.03748, 0.25, 0.04157, 0.2915, 0.01461, 0.2968, 0.01, 0.25, 0.04157, 0.2915, 0.05366, 0.3313, 0.02827, 0.3418, 0.01461, 0.2968, 0.05366, 0.3313, 0.0733, 0.3681, 0.05045, 0.3833, 0.02827, 0.3418, 0.0733, 0.3681, 0.09973, 0.4003, 0.08029, 0.4197, 0.05045, 0.3833, 0.09973, 0.4003, 0.1319, 0.4267, 0.1167, 0.4496, 0.08029, 0.4197, 0.1319, 0.4267, 0.1687, 0.4463, 0.1582, 0.4717, 0.1167, 0.4496, 0.1687, 0.4463, 0.2085, 0.4584, 0.2032, 0.4854, 0.1582, 0.4717, 0.2085, 0.4584, 0.25, 0.4625, 0.25, 0.49, 0.2032, 0.4854, 0.2915, 0.4584, 0.25, 0.4625, 0.2085, 0.4584, 0.1687, 0.4463, 0.1319, 0.4267, 0.09973, 0.4003, 0.0733, 0.3681, 0.05366, 0.3313, 0.04157, 0.2915, 0.03748, 0.25, 0.04157, 0.2085, 0.05366, 0.1687, 0.0733, 0.1319, 0.09973, 0.09973, 0.1319, 0.0733, 0.1687, 0.05366, 0.2085, 0.04157, 0.25, 0.03748, 0.2915, 0.04157, 0.3313, 0.05366, 0.3681, 0.0733, 0.4003, 0.09973, 0.4267, 0.1319, 0.4463, 0.1687, 0.4584, 0.2085, 0.4625, 0.25, 0.4584, 0.2915, 0.4463, 0.3313, 0.4267, 0.3681, 0.4003, 0.4003, 0.3681, 0.4267, 0.3313, 0.4463, 0.3681, 0.4267, 0.3313, 0.4463, 0.3313, 0.4463, 0.3681, 0.4267, 0.1687, 0.4463, 0.1319, 0.4267, 0.1319, 0.4267, 0.1687, 0.4463, 0.2085, 0.04157, 0.25, 0.03748, 0.25, 0.03748, 0.2085, 0.04157, 0.4003, 0.4003, 0.3681, 0.4267, 0.3681, 0.4267, 0.4003, 0.4003, 0.2085, 0.4584, 0.1687, 0.4463, 0.1687, 0.4463, 0.2085, 0.4584, 0.1687, 0.05366, 0.2085, 0.04157, 0.2085, 0.04157, 0.1687, 0.05366, 0.4267, 0.3681, 0.4003, 0.4003, 0.4003, 0.4003, 0.4267, 0.3681, 0.25, 0.4625, 0.2085, 0.4584, 0.2085, 0.4584, 0.25, 0.4625, 0.1319, 0.0733, 0.1687, 0.05366, 0.1687, 0.05366, 0.1319, 0.0733, 0.4463, 0.3313, 0.4267, 0.3681, 0.4267, 0.3681, 0.4463, 0.3313, 0.09973, 0.09973, 0.1319, 0.0733, 0.1319, 0.0733, 0.09973, 0.09973, 0.4584, 0.2915, 0.4463, 0.3313, 0.4463, 0.3313, 0.4584, 0.2915, 0.0733, 0.1319, 0.09973, 0.09973, 0.09973, 0.09973, 0.0733, 0.1319, 0.4625, 0.25, 0.4584, 0.2915, 0.4584, 0.2915, 0.4625, 0.25, 0.05366, 0.1687, 0.0733, 0.1319, 0.0733, 0.1319, 0.05366, 0.1687, 0.4584, 0.2085, 0.4625, 0.25, 0.4625, 0.25, 0.4584, 0.2085, 0.04157, 0.2085, 0.05366, 0.1687, 0.05366, 0.1687, 0.04157, 0.2085, 0.4463, 0.1687, 0.4584, 0.2085, 0.4584, 0.2085, 0.4463, 0.1687, 0.03748, 0.25, 0.04157, 0.2085, 0.04157, 0.2085, 0.03748, 0.25, 0.4267, 0.1319, 0.4463, 0.1687, 0.4463, 0.1687, 0.4267, 0.1319, 0.04157, 0.2915, 0.03748, 0.25, 0.03748, 0.25, 0.04157, 0.2915, 0.4003, 0.09973, 0.4267, 0.1319, 0.4267, 0.1319, 0.4003, 0.09973, 0.05366, 0.3313, 0.04157, 0.2915, 0.04157, 0.2915, 0.05366, 0.3313, 0.3681, 0.0733, 0.4003, 0.09973, 0.4003, 0.09973, 0.3681, 0.0733, 0.0733, 0.3681, 0.05366, 0.3313, 0.05366, 0.3313, 0.0733, 0.3681, 0.3313, 0.05366, 0.3681, 0.0733, 0.3681, 0.0733, 0.3313, 0.05366, 0.2915, 0.4584, 0.25, 0.4625, 0.25, 0.4625, 0.2915, 0.4584, 0.09973, 0.4003, 0.0733, 0.3681, 0.0733, 0.3681, 0.09973, 0.4003, 0.2915, 0.04157, 0.3313, 0.05366, 0.3313, 0.05366, 0.2915, 0.04157, 0.3313, 0.4463, 0.2915, 0.4584, 0.2915, 0.4584, 0.3313, 0.4463, 0.1319, 0.4267, 0.09973, 0.4003, 0.09973, 0.4003, 0.1319, 0.4267, 0.9375, 0.5, 0.9062, 0.5, 0.9062, 0.5, 0.9375, 0.5, 0.875, 0.5, 0.8438, 0.5, 0.8438, 0.5, 0.875, 0.5, 0.03125, 0.5, 0.0, 0.5, 0.0, 0.5, 0.03125, 0.5, 0.4375, 0.5, 0.4062, 0.5, 0.4062, 0.5, 0.4375, 0.5, 0.8438, 0.5, 0.8125, 0.5, 0.8125, 0.5, 0.8438, 0.5, 0.4062, 0.5, 0.375, 0.5, 0.375, 0.5, 0.4062, 0.5, 0.8125, 0.5, 0.7812, 0.5, 0.7812, 0.5, 0.8125, 0.5, 0.375, 0.5, 0.3438, 0.5, 0.3438, 0.5, 0.375, 0.5, 0.7812, 0.5, 0.75, 0.5, 0.75, 0.5, 0.7812, 0.5, 0.3438, 0.5, 0.3125, 0.5, 0.3125, 0.5, 0.3438, 0.5, 0.75, 0.5, 0.7188, 0.5, 0.7188, 0.5, 0.75, 0.5, 0.3125, 0.5, 0.2812, 0.5, 0.2812, 0.5, 0.3125, 0.5, 0.7188, 0.5, 0.6875, 0.5, 0.6875, 0.5, 0.7188, 0.5, 0.2812, 0.5, 0.25, 0.5, 0.25, 0.5, 0.2812, 0.5, 0.6875, 0.5, 0.6562, 0.5, 0.6562, 0.5, 0.6875, 0.5, 0.25, 0.5, 0.2188, 0.5, 0.2188, 0.5, 0.25, 0.5, 0.6562, 0.5, 0.625, 0.5, 0.625, 0.5, 0.6562, 0.5, 0.2188, 0.5, 0.1875, 0.5, 0.1875, 0.5, 0.2188, 0.5, 0.625, 0.5, 0.5938, 0.5, 0.5938, 0.5, 0.625, 0.5, 0.1875, 0.5, 0.1562, 0.5, 0.1562, 0.5, 0.1875, 0.5, 0.5938, 0.5, 0.5625, 0.5, 0.5625, 0.5, 0.5938, 0.5, 1.0, 0.5, 0.9688, 0.5, 0.9688, 0.5, 1.0, 0.5, 0.1562, 0.5, 0.125, 0.5, 0.125, 0.5, 0.1562, 0.5, 0.5625, 0.5, 0.5312, 0.5, 0.5312, 0.5, 0.5625, 0.5, 0.9688, 0.5, 0.9375, 0.5, 0.9375, 0.5, 0.9688, 0.5, 0.125, 0.5, 0.09375, 0.5, 0.09375, 0.5, 0.125, 0.5, 0.5312, 0.5, 0.5, 0.5, 0.5, 0.5, 0.5312, 0.5, 0.9375, 0.5, 0.9062, 0.5, 0.9062, 0.5, 0.9375, 0.5, 0.09375, 0.5, 0.0625, 0.5, 0.0625, 0.5, 0.09375, 0.5, 0.5, 0.5, 0.4688, 0.5, 0.4688, 0.5, 0.5, 0.5, 0.9062, 0.5, 0.875, 0.5, 0.875, 0.5, 0.9062, 0.5, 0.0625, 0.5, 0.03125, 0.5, 0.03125, 0.5, 0.0625, 0.5, 0.8326, 0.4494, 0.8699, 0.4295, 0.8699, 0.4295, 0.8326, 0.4494, 0.09375, 0.5, 0.0625, 0.5, 0.0625, 0.5, 0.09375, 0.5, 0.5, 0.5, 0.4688, 0.5, 0.4688, 0.5, 0.5, 0.5, 0.9062, 0.5, 0.875, 0.5, 0.875, 0.5, 0.9062, 0.5, 0.0625, 0.5, 0.03125, 0.5, 0.03125, 0.5, 0.0625, 0.5, 0.4688, 0.5, 0.4375, 0.5, 0.4375, 0.5, 0.4688, 0.5, 0.875, 0.5, 0.8438, 0.5, 0.8438, 0.5, 0.875, 0.5, 0.03125, 0.5, 0.0, 0.5, 0.0, 0.5, 0.03125, 0.5, 0.4375, 0.5, 0.4062, 0.5, 0.4062, 0.5, 0.4375, 0.5, 0.8438, 0.5, 0.8125, 0.5, 0.8125, 0.5, 0.8438, 0.5, 0.4062, 0.5, 0.375, 0.5, 0.375, 0.5, 0.4062, 0.5, 0.8125, 0.5, 0.7812, 0.5, 0.7812, 0.5, 0.8125, 0.5, 0.375, 0.5, 0.3438, 0.5, 0.3438, 0.5, 0.375, 0.5, 0.7812, 0.5, 0.75, 0.5, 0.75, 0.5, 0.7812, 0.5, 0.3438, 0.5, 0.3125, 0.5, 0.3125, 0.5, 0.3438, 0.5, 0.75, 0.5, 0.7188, 0.5, 0.7188, 0.5, 0.75, 0.5, 0.3125, 0.5, 0.2812, 0.5, 0.2812, 0.5, 0.3125, 0.5, 0.7188, 0.5, 0.6875, 0.5, 0.6875, 0.5, 0.7188, 0.5, 0.2812, 0.5, 0.25, 0.5, 0.25, 0.5, 0.2812, 0.5, 0.6875, 0.5, 0.6562, 0.5, 0.6562, 0.5, 0.6875, 0.5, 0.25, 0.5, 0.2188, 0.5, 0.2188, 0.5, 0.25, 0.5, 0.6562, 0.5, 0.625, 0.5, 0.625, 0.5, 0.6562, 0.5, 0.2188, 0.5, 0.1875, 0.5, 0.1875, 0.5, 0.2188, 0.5, 0.625, 0.5, 0.5938, 0.5, 0.5938, 0.5, 0.625, 0.5, 0.1875, 0.5, 0.1562, 0.5, 0.1562, 0.5, 0.1875, 0.5, 0.5938, 0.5, 0.5625, 0.5, 0.5625, 0.5, 0.5938, 0.5, 1.0, 0.5, 0.9688, 0.5, 0.9688, 0.5, 1.0, 0.5, 0.1562, 0.5, 0.125, 0.5, 0.125, 0.5, 0.1562, 0.5, 0.5625, 0.5, 0.5312, 0.5, 0.5312, 0.5, 0.5625, 0.5, 0.9688, 0.5, 0.9375, 0.5, 0.9375, 0.5, 0.9688, 0.5, 0.125, 0.5, 0.09375, 0.5, 0.09375, 0.5, 0.125, 0.5, 0.5312, 0.5, 0.5, 0.5, 0.5, 0.5, 0.5312, 0.5, 0.7921, 0.4617, 0.75, 0.4659, 0.75, 0.49, 0.7968, 0.4854, 0.8326, 0.4494, 0.7921, 0.4617, 0.7968, 0.4854, 0.8418, 0.4717, 0.8699, 0.4295, 0.8326, 0.4494, 0.8418, 0.4717, 0.8833, 0.4496, 0.9026, 0.4026, 0.8699, 0.4295, 0.8833, 0.4496, 0.9197, 0.4197, 0.9295, 0.3699, 0.9026, 0.4026, 0.9197, 0.4197, 0.9496, 0.3833, 0.9494, 0.3326, 0.9295, 0.3699, 0.9496, 0.3833, 0.9717, 0.3418, 0.9617, 0.2921, 0.9494, 0.3326, 0.9717, 0.3418, 0.9854, 0.2968, 0.9659, 0.25, 0.9617, 0.2921, 0.9854, 0.2968, 0.99, 0.25, 0.9617, 0.2079, 0.9659, 0.25, 0.99, 0.25, 0.9854, 0.2032, 0.9494, 0.1674, 0.9617, 0.2079, 0.9854, 0.2032, 0.9717, 0.1582, 0.9295, 0.1301, 0.9494, 0.1674, 0.9717, 0.1582, 0.9496, 0.1167, 0.9026, 0.09737, 0.9295, 0.1301, 0.9496, 0.1167, 0.9197, 0.08029, 0.8699, 0.07052, 0.9026, 0.09737, 0.9197, 0.08029, 0.8833, 0.05045, 0.8326, 0.05058, 0.8699, 0.07052, 0.8833, 0.05045, 0.8418, 0.02827, 0.7921, 0.03829, 0.8326, 0.05058, 0.8418, 0.02827, 0.7968, 0.01461, 0.75, 0.03415, 0.7921, 0.03829, 0.7968, 0.01461, 0.75, 0.01, 0.7079, 0.03829, 0.75, 0.03415, 0.75, 0.01, 0.7032, 0.01461, 0.6674, 0.05058, 0.7079, 0.03829, 0.7032, 0.01461, 0.6582, 0.02827, 0.6301, 0.07052, 0.6674, 0.05058, 0.6582, 0.02827, 0.6167, 0.05045, 0.5974, 0.09737, 0.6301, 0.07052, 0.6167, 0.05045, 0.5803, 0.08029, 0.5705, 0.1301, 0.5974, 0.09737, 0.5803, 0.08029, 0.5504, 0.1167, 0.5506, 0.1674, 0.5705, 0.1301, 0.5504, 0.1167, 0.5283, 0.1582, 0.5383, 0.2079, 0.5506, 0.1674, 0.5283, 0.1582, 0.5146, 0.2032, 0.5341, 0.25, 0.5383, 0.2079, 0.5146, 0.2032, 0.51, 0.25, 0.5383, 0.2921, 0.5341, 0.25, 0.51, 0.25, 0.5146, 0.2968, 0.5506, 0.3326, 0.5383, 0.2921, 0.5146, 0.2968, 0.5283, 0.3418, 0.5705, 0.3699, 0.5506, 0.3326, 0.5283, 0.3418, 0.5504, 0.3833, 0.5974, 0.4026, 0.5705, 0.3699, 0.5504, 0.3833, 0.5803, 0.4197, 0.6301, 0.4295, 0.5974, 0.4026, 0.5803, 0.4197, 0.6167, 0.4496, 0.6674, 0.4494, 0.6301, 0.4295, 0.6167, 0.4496, 0.6582, 0.4717, 0.7079, 0.4617, 0.6674, 0.4494, 0.6582, 0.4717, 0.7032, 0.4854, 0.75, 0.4659, 0.7079, 0.4617, 0.7032, 0.4854, 0.75, 0.49, 0.75, 0.4659, 0.7921, 0.4617, 0.8326, 0.4494, 0.8699, 0.4295, 0.9026, 0.4026, 0.9295, 0.3699, 0.9494, 0.3326, 0.9617, 0.2921, 0.9659, 0.25, 0.9617, 0.2079, 0.9494, 0.1674, 0.9295, 0.1301, 0.9026, 0.09737, 0.8699, 0.07052, 0.8326, 0.05058, 0.7921, 0.03829, 0.75, 0.03415, 0.7079, 0.03829, 0.6674, 0.05058, 0.6301, 0.07052, 0.5974, 0.09737, 0.5705, 0.1301, 0.5506, 0.1674, 0.5383, 0.2079, 0.5341, 0.25, 0.5383, 0.2921, 0.5506, 0.3326, 0.5705, 0.3699, 0.5974, 0.4026, 0.6301, 0.4295, 0.6674, 0.4494, 0.7079, 0.4617, 0.6301, 0.4295, 0.6674, 0.4494, 0.6674, 0.4494, 0.6301, 0.4295, 0.75, 0.03415, 0.7079, 0.03829, 0.7079, 0.03829, 0.75, 0.03415, 0.8699, 0.4295, 0.9026, 0.4026, 0.9026, 0.4026, 0.8699, 0.4295, 0.6674, 0.4494, 0.7079, 0.4617, 0.7079, 0.4617, 0.6674, 0.4494, 0.7079, 0.03829, 0.6674, 0.05058, 0.6674, 0.05058, 0.7079, 0.03829, 0.9026, 0.4026, 0.9295, 0.3699, 0.9295, 0.3699, 0.9026, 0.4026, 0.7079, 0.4617, 0.75, 0.4659, 0.75, 0.4659, 0.7079, 0.4617, 0.6674, 0.05058, 0.6301, 0.07052, 0.6301, 0.07052, 0.6674, 0.05058, 0.9295, 0.3699, 0.9494, 0.3326, 0.9494, 0.3326, 0.9295, 0.3699, 0.6301, 0.07052, 0.5974, 0.09737, 0.5974, 0.09737, 0.6301, 0.07052, 0.9494, 0.3326, 0.9617, 0.2921, 0.9617, 0.2921, 0.9494, 0.3326, 0.5974, 0.09737, 0.5705, 0.1301, 0.5705, 0.1301, 0.5974, 0.09737, 0.9617, 0.2921, 0.9659, 0.25, 0.9659, 0.25, 0.9617, 0.2921, 0.5705, 0.1301, 0.5506, 0.1674, 0.5506, 0.1674, 0.5705, 0.1301, 0.9659, 0.25, 0.9617, 0.2079, 0.9617, 0.2079, 0.9659, 0.25, 0.5506, 0.1674, 0.5383, 0.2079, 0.5383, 0.2079, 0.5506, 0.1674, 0.9617, 0.2079, 0.9494, 0.1674, 0.9494, 0.1674, 0.9617, 0.2079, 0.5383, 0.2079, 0.5341, 0.25, 0.5341, 0.25, 0.5383, 0.2079, 0.9494, 0.1674, 0.9295, 0.1301, 0.9295, 0.1301, 0.9494, 0.1674, 0.5341, 0.25, 0.5383, 0.2921, 0.5383, 0.2921, 0.5341, 0.25, 0.9295, 0.1301, 0.9026, 0.09737, 0.9026, 0.09737, 0.9295, 0.1301, 0.5383, 0.2921, 0.5506, 0.3326, 0.5506, 0.3326, 0.5383, 0.2921, 0.9026, 0.09737, 0.8699, 0.07052, 0.8699, 0.07052, 0.9026, 0.09737, 0.5506, 0.3326, 0.5705, 0.3699, 0.5705, 0.3699, 0.5506, 0.3326, 0.8699, 0.07052, 0.8326, 0.05058, 0.8326, 0.05058, 0.8699, 0.07052, 0.75, 0.4659, 0.7921, 0.4617, 0.7921, 0.4617, 0.75, 0.4659, 0.5705, 0.3699, 0.5974, 0.4026, 0.5974, 0.4026, 0.5705, 0.3699, 0.8326, 0.05058, 0.7921, 0.03829, 0.7921, 0.03829, 0.8326, 0.05058, 0.7921, 0.4617, 0.8326, 0.4494, 0.8326, 0.4494, 0.7921, 0.4617, 0.5974, 0.4026, 0.6301, 0.4295, 0.6301, 0.4295, 0.5974, 0.4026, 0.7921, 0.03829, 0.75, 0.03415, 0.75, 0.03415, 0.7921, 0.03829])
me_cylinder.materials.append(mat_material_001)
me_cylinder.materials.append(mat_material_003)
me_cylinder.use_remesh_fix_poles = True
me_cylinder.use_remesh_preserve_attributes = False
me_cylinder.update()

# ---- objects
ob_light = bpy.data.objects.new('Light', light_light)
ob_camera = bpy.data.objects.new('Camera', cam_camera)
ob_cylinder = bpy.data.objects.new('Cylinder', me_cylinder)

# ---- transforms, parenting, visibility, modifiers, constraints
ob_light.location = (4.076, 1.005, 5.904)
ob_light.rotation_euler = (0.6503, 0.05522, 1.866)
ob_light.lock_rotations_4d = False
ob_light.empty_display_type = 'ARROWS'
ob_light.color = (0.0, 0.0, 0.0, 0.0)
ob_light.lineart.crease_threshold = 0.0
ob_camera.location = (7.359, -6.926, 4.958)
ob_camera.rotation_euler = (1.109, 0.0, 0.8149)
ob_camera.lock_rotations_4d = False
ob_camera.empty_display_type = 'ARROWS'
ob_camera.color = (0.0, 0.0, 0.0, 0.0)
ob_camera.display_type = 'WIRE'
ob_camera.lineart.crease_threshold = 0.0
ob_cylinder.location = (0.0, 0.0, 0.0)
ob_cylinder.scale = (1.0, 1.0, 1.535)

# ---- collection membership
col_collection.objects.link(ob_light)
col_collection.objects.link(ob_camera)
col_collection.objects.link(ob_cylinder)

# ---- scene / render settings (as saved in the file)
scene.camera = ob_camera
scene.frame_start = 1; scene.frame_end = 250; scene.frame_set(1)
scene.render.engine = 'BLENDER_EEVEE_NEXT'
scene.cycles.sampling_pattern = 'TABULATED_SOBOL'
scene.cycles.use_light_tree = False
scene.view_settings.view_transform = 'Filmic'
bpy.context.view_layer.update()
